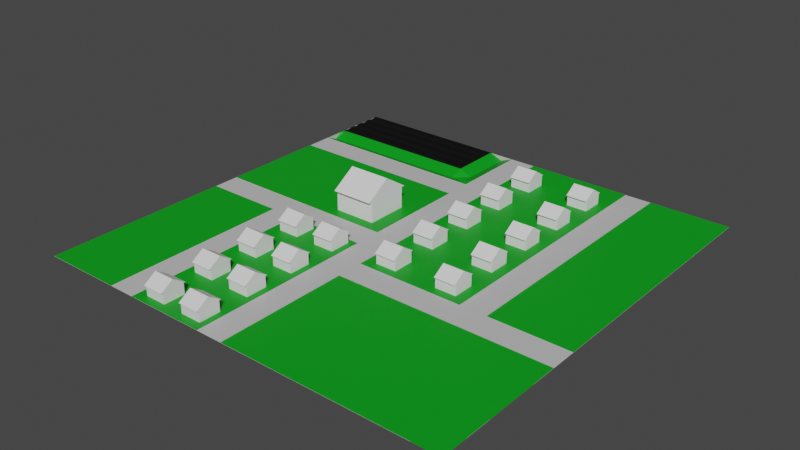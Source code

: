 # Source: RuralMap.blend  (saved by Blender 2.80.75; exported with 4.5.12 LTS)
import bpy
from mathutils import Matrix  # noqa: F401  (used for matrix-valued properties, if any)

bpy.ops.wm.read_factory_settings(use_empty=True)
scene = bpy.context.scene
scene.name = 'Scene'

# ---- collections
col_floor = bpy.data.collections.new('Floor'); scene.collection.children.link(col_floor)
col_houses = bpy.data.collections.new('Houses'); scene.collection.children.link(col_houses)

# ---- materials (node trees are filled in below, after node groups)
mat_grass = bpy.data.materials.new('Grass')
mat_grass.use_transparent_shadow = False
mat_road = bpy.data.materials.new('Road')
mat_road.use_transparent_shadow = False
mat_dirt = bpy.data.materials.new('Dirt')
mat_dirt.use_transparent_shadow = False

# ---- material node trees
mat_grass.use_nodes = True; mat_grass.node_tree.nodes.clear()
_N = mat_grass.node_tree.nodes; _L = mat_grass.node_tree.links
n0 = _N.new('ShaderNodeOutputMaterial'); n0.name = 'Material Output'; n0.location = (300, 300)
n1 = _N.new('ShaderNodeBsdfPrincipled'); n1.name = 'Principled BSDF'; n1.location = (10, 300)
n1.distribution = 'GGX'
n1.subsurface_method = 'BURLEY'
n1.inputs[0].default_value = (0.0, 0.3424, 0.009686, 1.0)
n1.inputs[3].default_value = 1.45
n1.inputs[27].default_value = (0.0, 0.0, 0.0, 1.0)
n1.inputs[28].default_value = 1.0
_L.new(n1.outputs[0], n0.inputs[0])
n0.is_active_output = True
mat_road.use_nodes = True; mat_road.node_tree.nodes.clear()
_N = mat_road.node_tree.nodes; _L = mat_road.node_tree.links
n0 = _N.new('ShaderNodeOutputMaterial'); n0.name = 'Material Output'; n0.location = (300, 300)
n1 = _N.new('ShaderNodeBsdfPrincipled'); n1.name = 'Principled BSDF'; n1.location = (10, 300)
n1.distribution = 'GGX'
n1.subsurface_method = 'BURLEY'
n1.inputs[0].default_value = (0.5596, 0.5596, 0.5596, 1.0)
n1.inputs[3].default_value = 1.45
n1.inputs[27].default_value = (0.0, 0.0, 0.0, 1.0)
n1.inputs[28].default_value = 1.0
_L.new(n1.outputs[0], n0.inputs[0])
n0.is_active_output = True
mat_dirt.use_nodes = True; mat_dirt.node_tree.nodes.clear()
_N = mat_dirt.node_tree.nodes; _L = mat_dirt.node_tree.links
n0 = _N.new('ShaderNodeOutputMaterial'); n0.name = 'Material Output'; n0.location = (300, 300)
n1 = _N.new('ShaderNodeBsdfPrincipled'); n1.name = 'Principled BSDF'; n1.location = (10, 300)
n1.distribution = 'GGX'
n1.subsurface_method = 'BURLEY'
n1.inputs[0].default_value = (0.0, 0.0, 0.0, 1.0)
n1.inputs[3].default_value = 1.45
n1.inputs[27].default_value = (0.0, 0.0, 0.0, 1.0)
n1.inputs[28].default_value = 1.0
_L.new(n1.outputs[0], n0.inputs[0])
n0.is_active_output = True

# ---- world
world_world = bpy.data.worlds.new('World'); scene.world = world_world
world_world.use_nodes = True; world_world.node_tree.nodes.clear()
_N = world_world.node_tree.nodes; _L = world_world.node_tree.links
n0 = _N.new('ShaderNodeOutputWorld'); n0.name = 'World Output'; n0.location = (300, 300)
n1 = _N.new('ShaderNodeBackground'); n1.name = 'Background'; n1.location = (10, 300)
n1.inputs[0].default_value = (0.05088, 0.05088, 0.05088, 1.0)
_L.new(n1.outputs[0], n0.inputs[0])
n0.is_active_output = True
world_world.color = (0.05088, 0.05088, 0.05088)
world_world.use_sun_shadow = False
world_world.sun_shadow_jitter_overblur = 0.0

# ---- meshes
me_plane = bpy.data.meshes.new('Plane')
me_plane.from_pydata([(-1.0, -1.0, 0.0), (1.0, -1.0, 0.0), (-1.0, 1.0, 0.0), (1.0, 1.0, 0.0), (-1.0, 0.0, 0.0), (0.0, -1.0, 0.0), (1.0, 0.0, 0.0), (0.0, 1.0, 0.0), (0.0, 0.0, 0.0), (-1.0, -0.5, 0.0), (0.5, -1.0, 0.0), (1.0, 0.5, 0.0), (-0.5, 1.0, 0.0), (-1.0, 0.5, 0.0), (-0.5, -1.0, 0.0), (1.0, -0.5, 0.0), (0.5, 1.0, 0.0), (0.0, 0.5, 0.0), (0.0, -0.5, 0.0), (-0.5, 0.0, 0.0), (0.5, 0.0, 0.0), (-0.5, -0.5, 0.0), (-0.5, 0.5, 0.0), (0.5, 0.5, 0.0), (-1.0, -0.75, 0.0), (0.75, -1.0, 0.0), (1.0, 0.75, 0.0), (-0.75, 1.0, 0.0), (-1.0, 0.25, 0.0), (-0.25, -1.0, 0.0), (1.0, -0.25, 0.0), (0.25, 1.0, 0.0), (0.0, 0.75, 0.0), (0.0, -0.25, 0.0), (-0.75, 0.0, 0.0), (-1.0, -0.25, 0.0), (0.25, -1.0, 0.0), (1.0, 0.25, 0.0), (-0.25, 1.0, 0.0), (-1.0, 0.75, 0.0), (-0.75, -1.0, 0.0), (1.0, -0.75, 0.0), (0.75, 1.0, 0.0), (0.0, 0.25, 0.0), (0.0, -0.75, 0.0), (-0.25, 0.0, 0.0), (0.5, -0.25, 0.0), (-0.5, -0.25, 0.0), (-0.5, -0.75, 0.0), (-0.75, 0.5, 0.0), (-0.25, 0.5, 0.0), (0.5, 0.75, 0.0), (0.5, 0.25, 0.0), (0.25, -0.25, 0.0), (0.75, -0.25, 0.0), (-1.0, -0.875, 0.0), (0.875, -1.0, 0.0), (1.0, 0.875, 0.0), (-0.875, 1.0, 0.0), (-1.0, 0.125, 0.0), (-0.125, -1.0, 0.0), (1.0, -0.125, 0.0), (0.125, 1.0, 0.0), (0.0, 0.875, 0.0), (0.0, -0.125, 0.0), (-0.875, 0.0, 0.0), (-1.0, -0.375, 0.0), (0.375, -1.0, 0.0), (1.0, 0.375, 0.0), (-0.375, 1.0, 0.0), (-1.0, 0.625, 0.0), (-0.625, -1.0, 0.0), (1.0, -0.625, 0.0), (0.625, 1.0, 0.0), (0.0, 0.375, 0.0), (0.0, -0.625, 0.0), (-0.375, 0.0, 0.0), (0.625, 0.0, 0.0), (0.5, -0.125, 0.0), (-0.5, -0.125, 0.0), (-0.5, -0.625, 0.0), (-0.875, 0.5, 0.0), (-0.375, 0.5, 0.0), (0.5, 0.875, 0.0), (0.5, 0.375, 0.0), (0.625, 0.5, 0.0), (-1.0, -0.625, 0.0), (0.625, -1.0, 0.0), (1.0, 0.625, 0.0), (-0.625, 1.0, 0.0), (-1.0, 0.375, 0.0), (-0.375, -1.0, 0.0), (1.0, -0.375, 0.0), (0.375, 1.0, 0.0), (0.0, 0.625, 0.0), (0.0, -0.375, 0.0), (-0.625, 0.0, 0.0), (-1.0, -0.125, 0.0), (0.125, -1.0, 0.0), (1.0, 0.125, 0.0), (-0.125, 1.0, 0.0), (-1.0, 0.875, 0.0), (-0.875, -1.0, 0.0), (1.0, -0.875, 0.0), (0.875, 1.0, 0.0), (0.0, 0.125, 0.0), (0.0, -0.875, 0.0), (-0.125, 0.0, 0.0), (0.5, -0.375, 0.0), (-0.5, -0.375, 0.0), (-0.5, -0.875, 0.0), (-0.625, -0.5, 0.0), (-0.125, -0.5, 0.0), (-0.5, 0.625, 0.0), (-0.625, 0.5, 0.0), (-0.125, 0.5, 0.0), (0.5, 0.625, 0.0), (0.5, 0.125, 0.0), (0.625, 0.25, 0.0), (-0.125, 0.25, 0.0), (-0.75, 0.625, 0.0), (-0.125, -0.75, 0.0), (-0.625, -0.75, 0.0), (-0.75, -0.125, 0.0), (-0.625, -0.25, 0.0), (0.25, -0.375, 0.0), (0.125, -0.25, 0.0), (0.375, -0.25, 0.0), (0.75, -0.375, 0.0), (0.625, -0.25, 0.0), (0.875, -0.25, 0.0), (-0.25, -0.125, 0.0), (-0.125, -0.25, 0.0), (-0.25, 0.625, 0.0), (-0.125, 0.75, 0.0), (0.625, 0.75, 0.0), (0.625, 0.625, 0.0), (0.625, 0.875, 0.0), (-0.125, 0.625, 0.0), (-0.375, 0.625, 0.0), (-0.125, -0.375, 0.0), (-0.375, -0.125, 0.0), (0.875, -0.375, 0.0), (0.625, -0.375, 0.0), (0.625, -0.125, 0.0), (0.375, -0.375, 0.0), (0.125, -0.375, 0.0), (-0.625, -0.375, 0.0), (-0.875, -0.125, 0.0), (-0.625, -0.875, 0.0), (-0.125, -0.875, 0.0), (-0.625, 0.625, 0.0), (-0.875, 0.625, 0.0), (-0.125, 0.125, 0.0), (0.625, 0.125, 0.0), (0.625, 0.375, 0.0), (-0.125, 0.375, 0.0), (-0.125, -0.625, 0.0), (-0.625, -0.625, 0.0), (-0.625, -0.125, 0.0), (-0.125, -0.125, 0.0), (-0.125, 0.875, 0.0), (-1.0, -0.875, 0.001), (-1.0, -1.0, 0.001), (0.875, -1.0, 0.001), (1.0, -1.0, 0.001), (1.0, 0.875, 0.001), (1.0, 1.0, 0.001), (-0.875, 1.0, 0.001), (-1.0, 1.0, 0.001), (-1.0, 0.125, 0.001), (-1.0, 0.0, 0.001), (1.0, -0.125, 0.001), (1.0, 0.0, 0.001), (0.125, 1.0, 0.001), (0.0, 1.0, 0.001), (0.0, 0.875, 0.001), (0.0, -0.125, 0.001), (0.0, 0.0, 0.001), (-0.875, 0.0, 0.001), (0.125, 0.0, 0.001), (-1.0, -0.375, 0.001), (-1.0, -0.5, 0.001), (0.375, -1.0, 0.001), (0.5, -1.0, 0.001), (1.0, 0.375, 0.001), (1.0, 0.5, 0.001), (-0.375, 1.0, 0.001), (-0.5, 1.0, 0.001), (1.0, -0.625, 0.001), (1.0, -0.5, 0.001), (0.0, 0.375, 0.001), (0.0, 0.5, 0.001), (0.0, -0.625, 0.001), (0.0, -0.5, 0.001), (-0.375, 0.0, 0.001), (-0.5, 0.0, 0.001), (0.5, -0.125, 0.001), (0.5, 0.0, 0.001), (0.5, -0.625, 0.001), (0.5, -0.5, 0.001), (0.125, -0.5, 0.001), (0.625, -0.5, 0.001), (-0.5, -0.625, 0.001), (-0.5, -0.5, 0.001), (-0.875, -0.5, 0.001), (-0.375, -0.5, 0.001), (-0.5, 0.875, 0.001), (-0.5, 0.375, 0.001), (-0.5, 0.5, 0.001), (-0.875, 0.5, 0.001), (-1.0, 0.5, 0.001), (-0.375, 0.5, 0.001), (0.5, 0.875, 0.001), (0.5, 1.0, 0.001), (0.5, 0.375, 0.001), (0.5, 0.5, 0.001), (0.125, 0.5, 0.001), (-1.0, -0.625, 0.001), (-1.0, -0.75, 0.001), (0.625, -1.0, 0.001), (0.75, -1.0, 0.001), (1.0, 0.625, 0.001), (1.0, 0.75, 0.001), (-0.625, 1.0, 0.001), (-0.75, 1.0, 0.001), (-1.0, 0.375, 0.001), (-1.0, 0.25, 0.001), (-0.375, -1.0, 0.001), (-0.25, -1.0, 0.001), (0.375, 1.0, 0.001), (0.25, 1.0, 0.001), (0.0, 0.625, 0.001), (0.0, 0.75, 0.001), (-0.625, 0.0, 0.001), (-0.75, 0.0, 0.001), (0.375, 0.0, 0.001), (0.25, 0.0, 0.001), (-1.0, -0.125, 0.001), (-1.0, -0.25, 0.001), (0.125, -1.0, 0.001), (0.25, -1.0, 0.001), (1.0, 0.125, 0.001), (1.0, 0.25, 0.001), (-0.125, 1.0, 0.001), (-0.25, 1.0, 0.001), (-1.0, 0.875, 0.001), (-1.0, 0.75, 0.001), (-0.875, -1.0, 0.001), (-0.75, -1.0, 0.001), (1.0, -0.875, 0.001), (1.0, -0.75, 0.001), (0.875, 1.0, 0.001), (0.75, 1.0, 0.001), (0.0, 0.125, 0.001), (0.0, 0.25, 0.001), (0.0, -0.875, 0.001), (0.0, -0.75, 0.001), (-0.125, 0.0, 0.001), (-0.25, 0.0, 0.001), (0.875, 0.0, 0.001), (0.75, 0.0, 0.001), (0.5, -0.875, 0.001), (0.5, -0.75, 0.001), (0.375, -0.5, 0.001), (0.25, -0.5, 0.001), (0.875, -0.5, 0.001), (0.75, -0.5, 0.001), (-0.5, -0.375, 0.001), (-0.5, -0.25, 0.001), (-0.5, -0.875, 0.001), (-0.5, -0.75, 0.001), (-0.625, -0.5, 0.001), (-0.75, -0.5, 0.001), (-0.125, -0.5, 0.001), (-0.25, -0.5, 0.001), (-0.5, 0.625, 0.001), (-0.5, 0.75, 0.001), (-0.5, 0.125, 0.001), (-0.5, 0.25, 0.001), (-0.625, 0.5, 0.001), (-0.75, 0.5, 0.001), (-0.125, 0.5, 0.001), (-0.25, 0.5, 0.001), (0.5, 0.625, 0.001), (0.5, 0.75, 0.001), (0.5, 0.125, 0.001), (0.5, 0.25, 0.001), (0.375, 0.5, 0.001), (0.25, 0.5, 0.001), (0.875, 0.5, 0.001), (0.75, 0.5, 0.001), (0.75, 0.375, 0.001), (0.75, 0.125, 0.001), (0.75, 0.25, 0.001), (0.875, 0.25, 0.001), (0.25, 0.375, 0.001), (0.25, 0.125, 0.001), (0.25, 0.25, 0.001), (0.125, 0.25, 0.001), (0.375, 0.25, 0.001), (0.25, 0.875, 0.001), (0.25, 0.625, 0.001), (0.25, 0.75, 0.001), (0.125, 0.75, 0.001), (0.375, 0.75, 0.001), (-0.25, 0.375, 0.001), (-0.25, 0.125, 0.001), (-0.25, 0.25, 0.001), (-0.375, 0.25, 0.001), (-0.125, 0.25, 0.001), (-0.75, 0.375, 0.001), (-0.75, 0.125, 0.001), (-0.75, 0.25, 0.001), (-0.875, 0.25, 0.001), (-0.625, 0.25, 0.001), (-0.75, 0.875, 0.001), (-0.75, 0.625, 0.001), (-0.75, 0.75, 0.001), (-0.875, 0.75, 0.001), (-0.625, 0.75, 0.001), (-0.25, -0.625, 0.001), (-0.25, -0.875, 0.001), (-0.25, -0.75, 0.001), (-0.375, -0.75, 0.001), (-0.125, -0.75, 0.001), (-0.75, -0.625, 0.001), (-0.75, -0.875, 0.001), (-0.75, -0.75, 0.001), (-0.875, -0.75, 0.001), (-0.625, -0.75, 0.001), (-0.75, -0.375, 0.001), (-0.75, -0.25, 0.001), (-0.875, -0.25, 0.001), (-0.625, -0.25, 0.001), (0.75, -0.625, 0.001), (0.75, -0.875, 0.001), (0.75, -0.75, 0.001), (0.625, -0.75, 0.001), (0.875, -0.75, 0.001), (0.25, -0.625, 0.001), (0.25, -0.875, 0.001), (0.25, -0.75, 0.001), (0.125, -0.75, 0.001), (0.375, -0.75, 0.001), (0.25, -0.125, 0.001), (0.125, -0.25, 0.001), (0.0, -0.25, 0.001), (0.375, -0.25, 0.001), (0.25, -0.25, 0.001), (0.75, -0.125, 0.001), (0.875, -0.25, 0.001), (0.75, -0.25, 0.001), (-0.25, -0.375, 0.001), (-0.25, -0.25, 0.001), (-0.375, -0.25, 0.001), (-0.125, -0.25, 0.001), (-0.25, 0.875, 0.001), (-0.25, 0.625, 0.001), (-0.25, 0.75, 0.001), (-0.375, 0.75, 0.001), (-0.125, 0.75, 0.001), (0.75, 0.875, 0.001), (0.75, 0.625, 0.001), (0.75, 0.75, 0.001), (0.875, 0.75, 0.001), (-0.125, -1.0, 0.001), (1.0, -0.25, 0.001), (-1.0, 0.625, 0.001), (-0.625, -1.0, 0.001), (0.625, 1.0, 0.001), (0.625, 0.0, 0.001), (0.5, -0.25, 0.001), (-0.5, -0.125, 0.001), (0.625, 0.5, 0.001), (-0.5, -1.0, 0.001), (1.0, -0.375, 0.001), (0.0, -0.375, 0.001), (0.0, -1.0, 0.001), (0.5, -0.375, 0.001), (0.625, 0.25, 0.001), (-0.75, -0.125, 0.001), (0.25, -0.375, 0.001), (0.75, -0.375, 0.001), (0.625, -0.25, 0.001), (-0.25, -0.125, 0.001), (0.625, 0.75, 0.001), (0.875, 0.625, 0.001), (0.625, 0.625, 0.001), (0.625, 0.875, 0.001), (-0.125, 0.625, 0.001), (-0.375, 0.625, 0.001), (-0.375, 0.875, 0.001), (-0.125, -0.375, 0.001), (-0.375, -0.375, 0.001), (-0.375, -0.125, 0.001), (0.875, -0.375, 0.001), (0.625, -0.375, 0.001), (0.625, -0.125, 0.001), (0.375, -0.375, 0.001), (0.125, -0.375, 0.001), (0.125, -0.125, 0.001), (0.375, -0.875, 0.001), (0.125, -0.875, 0.001), (0.125, -0.625, 0.001), (0.875, -0.875, 0.001), (0.625, -0.875, 0.001), (0.625, -0.625, 0.001), (-0.625, -0.375, 0.001), (-0.875, -0.375, 0.001), (-0.875, -0.125, 0.001), (-0.625, -0.875, 0.001), (-0.875, -0.875, 0.001), (-0.875, -0.625, 0.001), (-0.125, -0.875, 0.001), (-0.375, -0.875, 0.001), (-0.375, -0.625, 0.001), (-0.625, 0.625, 0.001), (-0.875, 0.625, 0.001), (-0.875, 0.875, 0.001), (-0.625, 0.125, 0.001), (-0.875, 0.125, 0.001), (-0.875, 0.375, 0.001), (-0.125, 0.125, 0.001), (-0.375, 0.125, 0.001), (-0.375, 0.375, 0.001), (0.375, 0.625, 0.001), (0.125, 0.625, 0.001), (0.125, 0.875, 0.001), (0.375, 0.125, 0.001), (0.125, 0.125, 0.001), (0.125, 0.375, 0.001), (0.875, 0.125, 0.001), (0.625, 0.125, 0.001), (0.625, 0.375, 0.001), (0.875, 0.375, 0.001), (0.375, 0.375, 0.001), (0.375, 0.875, 0.001), (-0.125, 0.375, 0.001), (-0.625, 0.375, 0.001), (-0.625, 0.875, 0.001), (-0.125, -0.625, 0.001), (-0.625, -0.625, 0.001), (-0.625, -0.125, 0.001), (0.875, -0.625, 0.001), (0.375, -0.625, 0.001), (0.375, -0.125, 0.001), (0.875, -0.125, 0.001), (-0.125, -0.125, 0.001), (-0.125, 0.875, 0.001), (0.875, 0.875, 0.001), (-0.9375, 1.0, 0.0), (-0.6875, 1.0, 0.0), (-1.0, 0.8125, 0.0), (-0.8125, 1.0, 0.0), (-0.5625, 1.0, 0.0), (-1.0, 0.9375, 0.0), (-1.0, 0.75, 0.0005), (-1.0, 1.0, 0.0005), (-1.0, 0.875, 0.0005), (-0.875, 1.0, 0.0005), (-0.75, 1.0, 0.0005), (-0.5, 1.0, 0.0005), (-0.625, 1.0, 0.0005), (-0.9375, 1.0, 0.001), (-0.4375, 1.0, 0.001), (-0.5, 0.9375, 0.001), (-0.6875, 1.0, 0.001), (-0.1875, 1.0, -0.02365), (-1.0, 0.8125, 0.001), (-0.5, 0.6875, -0.02365), (-0.75, 0.9375, 0.001), (-0.75, 0.6875, -0.02365), (-0.9375, 0.75, 0.001), (-0.6875, 0.75, 0.001), (-0.25, 0.9375, 0.001), (-0.25, 0.6875, -0.02365), (-0.4375, 0.75, 0.001), (-0.1875, 0.75, -0.02365), (-0.8125, 1.0, 0.001), (-0.3125, 1.0, 0.001), (-1.0, 0.6875, -0.02365), (-0.5, 0.8125, 0.001), (-0.5625, 1.0, 0.001), (-1.0, 0.9375, 0.001), (-0.75, 0.8125, 0.001), (-0.8125, 0.75, 0.001), (-0.5625, 0.75, 0.001), (-0.25, 0.8125, 0.001), (-0.3125, 0.75, 0.001), (-0.125, 0.6875, 0.001), (-0.1875, 0.625, 0.001), (-0.375, 0.6875, -0.02365), (-0.4375, 0.625, 0.001), (-0.3125, 0.625, 0.001), (-0.375, 0.9375, 0.001), (-0.375, 0.8125, 0.001), (-0.4375, 0.875, 0.001), (-0.3125, 0.875, 0.001), (-0.625, 0.6875, -0.02365), (-0.6875, 0.625, 0.001), (-0.5625, 0.625, 0.001), (-0.875, 0.6875, -0.02365), (-0.9375, 0.625, 0.001), (-0.8125, 0.625, 0.001), (-0.875, 0.9375, 0.001), (-0.875, 0.8125, 0.001), (-0.9375, 0.875, 0.001), (-0.8125, 0.875, 0.001), (-0.625, 0.9375, 0.001), (-0.625, 0.8125, 0.001), (-0.6875, 0.875, 0.001), (-0.5625, 0.875, 0.001), (-0.125, 0.9375, 0.001), (-0.125, 0.8125, 0.001), (-0.1875, 0.875, -0.02365), (-0.1875, 0.8125, -0.02365), (-0.1875, 0.9375, -0.02365), (-0.5625, 0.8125, 0.001), (-0.6875, 0.8125, 0.001), (-0.6875, 0.9375, 0.001), (-0.8125, 0.8125, 0.001), (-0.9375, 0.8125, 0.001), (-0.9375, 0.9375, 0.001), (-0.9375, 0.6875, -0.02365), (-0.6875, 0.6875, -0.02365), (-0.3125, 0.8125, 0.001), (-0.4375, 0.8125, 0.001), (-0.4375, 0.9375, 0.001), (-0.4375, 0.6875, -0.02365), (-0.1875, 0.6875, -0.02365), (-0.3125, 0.6875, -0.02365), (-0.3125, 0.9375, 0.001), (-0.5625, 0.6875, -0.02365), (-0.8125, 0.6875, -0.02365), (-0.8125, 0.9375, 0.001), (-0.5625, 0.9375, 0.001), (-0.5625, 1.0, 0.0005), (-0.6875, 1.0, 0.0005), (-0.8125, 1.0, 0.0005), (-1.0, 0.9375, 0.0005), (-0.9375, 1.0, 0.0005), (-1.0, 0.8125, 0.0005), (-1.0, 0.7188, 0.00075), (-0.4688, 1.0, 0.00075), (-0.9688, 1.0, 0.0), (-0.7188, 1.0, 0.0), (-1.0, 0.7812, 0.0), (-0.8438, 1.0, 0.0), (-0.5938, 1.0, 0.0), (-1.0, 0.9062, 0.0), (-1.0, 0.75, 0.00075), (-1.0, 1.0, 0.00025), (-1.0, 0.875, 0.00075), (-0.875, 1.0, 0.00075), (-0.75, 1.0, 0.00075), (-0.5, 1.0, 0.00025), (-0.625, 1.0, 0.00075), (-0.9688, 1.0, 0.001), (-0.4688, 1.0, 0.001), (-0.5, 0.9688, -0.002131), (-0.7188, 1.0, 0.001), (-1.0, 0.7812, -0.002131), (-0.75, 0.9688, -0.002131), (-0.9688, 0.75, 0.001), (-0.7188, 0.75, 0.001), (-0.25, 0.9688, 0.001), (-0.4688, 0.75, 0.001), (-0.8438, 1.0, 0.001), (-0.3438, 1.0, 0.001), (-0.5, 0.8438, -0.002131), (-0.5938, 1.0, 0.001), (-1.0, 0.9062, -0.002131), (-0.75, 0.8438, -0.002131), (-0.8438, 0.75, 0.001), (-0.5938, 0.75, 0.001), (-0.25, 0.8438, 0.001), (-0.3438, 0.75, 0.001), (-0.375, 0.9688, -0.002131), (-0.375, 0.8438, -0.002131), (-0.4688, 0.875, 0.001), (-0.3438, 0.875, 0.001), (-0.875, 0.9688, -0.002131), (-0.875, 0.8438, -0.002131), (-0.9688, 0.875, 0.001), (-0.8438, 0.875, 0.001), (-0.625, 0.9688, -0.002131), (-0.625, 0.8438, -0.002131), (-0.7188, 0.875, 0.001), (-0.5938, 0.875, 0.001), (-0.9062, 1.0, 0.0), (-0.6562, 1.0, 0.0), (-1.0, 0.8438, 0.0), (-0.7812, 1.0, 0.0), (-0.5312, 1.0, 0.0), (-1.0, 0.9688, 0.0), (-1.0, 0.75, 0.00025), (-1.0, 1.0, 0.00075), (-1.0, 0.875, 0.00025), (-0.875, 1.0, 0.00025), (-0.75, 1.0, 0.00025), (-0.5, 1.0, 0.00075), (-0.625, 1.0, 0.00025), (-0.9062, 1.0, 0.001), (-0.4062, 1.0, 0.001), (-0.5, 0.9062, -0.002131), (-0.6562, 1.0, 0.001), (-1.0, 0.8438, -0.002131), (-0.75, 0.9062, -0.002131), (-0.9062, 0.75, 0.001), (-0.6562, 0.75, 0.001), (-0.25, 0.9062, 0.001), (-0.4062, 0.75, 0.001), (-0.7812, 1.0, 0.001), (-0.2812, 1.0, 0.001), (-1.0, 0.7188, 0.001), (-0.5, 0.7812, -0.002131), (-0.5312, 1.0, 0.001), (-1.0, 0.9688, -0.002131), (-0.75, 0.7812, -0.002131), (-0.7812, 0.75, 0.001), (-0.5312, 0.75, 0.001), (-0.25, 0.7812, 0.001), (-0.2812, 0.75, 0.001), (-0.375, 0.9062, -0.002131), (-0.375, 0.7812, -0.002131), (-0.4062, 0.875, 0.001), (-0.2812, 0.875, 0.001), (-0.875, 0.9062, -0.002131), (-0.875, 0.7812, -0.002131), (-0.9062, 0.875, 0.001), (-0.7812, 0.875, 0.001), (-0.625, 0.9062, -0.002131), (-0.625, 0.7812, -0.002131), (-0.6562, 0.875, 0.001), (-0.5312, 0.875, 0.001), (-0.5625, 0.8438, -0.002131), (-0.5625, 0.7812, -0.002131), (-0.5938, 0.8125, 0.001), (-0.5312, 0.8125, 0.001), (-0.6875, 0.8438, -0.002131), (-0.6875, 0.7812, -0.002131), (-0.7188, 0.8125, 0.001), (-0.6562, 0.8125, 0.001), (-0.6875, 0.9688, -0.002131), (-0.6875, 0.9062, -0.002131), (-0.7188, 0.9375, 0.001), (-0.6562, 0.9375, 0.001), (-0.8125, 0.8438, -0.002131), (-0.8125, 0.7812, -0.002131), (-0.8438, 0.8125, 0.001), (-0.7812, 0.8125, 0.001), (-0.9375, 0.8438, -0.002131), (-0.9375, 0.7812, -0.002131), (-0.9688, 0.8125, 0.001), (-0.9062, 0.8125, 0.001), (-0.9375, 0.9688, -0.002131), (-0.9375, 0.9062, -0.002131), (-0.9688, 0.9375, 0.001), (-0.9062, 0.9375, 0.001), (-0.3125, 0.8438, -0.002131), (-0.3125, 0.7812, -0.002131), (-0.3438, 0.8125, 0.001), (-0.2812, 0.8125, 0.001), (-0.4375, 0.8438, -0.002131), (-0.4375, 0.7812, -0.002131), (-0.4688, 0.8125, 0.001), (-0.4062, 0.8125, 0.001), (-0.4375, 0.9688, -0.002131), (-0.4375, 0.9062, -0.002131), (-0.4688, 0.9375, 0.001), (-0.4062, 0.9375, 0.001), (-0.3125, 0.9688, -0.002131), (-0.3125, 0.9062, -0.002131), (-0.3438, 0.9375, 0.001), (-0.2812, 0.9375, 0.001), (-0.8125, 0.9688, -0.002131), (-0.8125, 0.9062, -0.002131), (-0.8438, 0.9375, 0.001), (-0.7812, 0.9375, 0.001), (-0.5625, 0.9688, -0.002131), (-0.5625, 0.9062, -0.002131), (-0.5938, 0.9375, 0.001), (-0.5312, 0.9375, 0.001), (-0.5625, 1.0, 0.00075), (-0.5625, 1.0, 0.00025), (-0.5312, 1.0, 0.0005), (-0.5938, 1.0, 0.0005), (-0.6875, 1.0, 0.00075), (-0.6875, 1.0, 0.00025), (-0.6562, 1.0, 0.0005), (-0.7188, 1.0, 0.0005), (-0.8125, 1.0, 0.00075), (-0.8125, 1.0, 0.00025), (-0.7812, 1.0, 0.0005), (-0.8438, 1.0, 0.0005), (-1.0, 0.9375, 0.00075), (-1.0, 0.9375, 0.00025), (-1.0, 0.9688, 0.0005), (-1.0, 0.9062, 0.0005), (-0.9375, 1.0, 0.00075), (-0.9375, 1.0, 0.00025), (-0.9062, 1.0, 0.0005), (-0.9688, 1.0, 0.0005), (-1.0, 0.8125, 0.00075), (-1.0, 0.8125, 0.00025), (-1.0, 0.8438, 0.0005), (-1.0, 0.7812, 0.0005), (-1.0, 0.7344, 0.000625), (-1.0, 0.7031, 0.000875), (-0.4531, 1.0, 0.000875), (-0.4844, 1.0, 0.000625), (-0.4922, 1.0, 0.0004375), (-0.4297, 1.0, 0.0009375), (-1.0, 0.7422, 0.0004375), (-1.0, 0.7812, 0.00025), (-1.0, 0.8438, 0.00025), (-1.0, 0.8438, 0.00075), (-0.9688, 1.0, 0.00025), (-0.9062, 1.0, 0.00025), (-0.9062, 1.0, 0.00075), (-1.0, 0.9062, 0.00025), (-1.0, 0.9688, 0.00025), (-1.0, 0.9688, 0.00075), (-0.8438, 1.0, 0.00025), (-0.7812, 1.0, 0.00025), (-0.7812, 1.0, 0.00075), (-0.7188, 1.0, 0.00025), (-0.6562, 1.0, 0.00025), (-0.6562, 1.0, 0.00075), (-0.5938, 1.0, 0.00025), (-0.5312, 1.0, 0.00025), (-0.5312, 1.0, 0.00075), (-0.5312, 0.9062, -0.002131), (-0.5938, 0.9062, -0.002131), (-0.5938, 0.9688, -0.002131), (-0.7812, 0.9062, -0.002131), (-0.8438, 0.9062, -0.002131), (-0.8438, 0.9688, -0.002131), (-0.2812, 0.9062, -0.002131), (-0.3438, 0.9062, -0.002131), (-0.3438, 0.9688, -0.002131), (-0.4062, 0.9062, -0.002131), (-0.4688, 0.9062, -0.002131), (-0.4688, 0.9688, -0.002131), (-0.4062, 0.7812, -0.002131), (-0.4688, 0.7812, -0.002131), (-0.4688, 0.8438, -0.002131), (-0.2812, 0.7812, -0.002131), (-0.3438, 0.7812, -0.002131), (-0.3438, 0.8438, -0.002131), (-0.9844, 0.7344, 0.001), (-0.9062, 0.9062, -0.002131), (-0.9688, 0.9062, -0.002131), (-0.9688, 0.9688, -0.002131), (-0.9062, 0.7812, -0.002131), (-0.9688, 0.7812, -0.002131), (-0.9688, 0.8438, -0.002131), (-0.7812, 0.7812, -0.002131), (-0.8438, 0.7812, -0.002131), (-0.8438, 0.8438, -0.002131), (-0.6562, 0.9062, -0.002131), (-0.7188, 0.9062, -0.002131), (-0.7188, 0.9688, -0.002131), (-0.6562, 0.7812, -0.002131), (-0.7188, 0.7812, -0.002131), (-0.7188, 0.8438, -0.002131), (-0.5312, 0.7812, -0.002131), (-0.5938, 0.7812, -0.002131), (-0.5938, 0.8438, -0.002131), (-0.5312, 0.8438, -0.002131), (-0.6562, 0.8438, -0.002131), (-0.6562, 0.9688, -0.002131), (-0.7812, 0.8438, -0.002131), (-0.9062, 0.8438, -0.002131), (-0.9062, 0.9688, -0.002131), (-0.2812, 0.8438, -0.002131), (-0.4062, 0.8438, -0.002131), (-0.4062, 0.9688, -0.002131), (-0.2812, 0.9688, -0.002131), (-0.7812, 0.9688, -0.002131), (-0.5312, 0.9688, -0.002131), (-0.5938, 1.0, 0.00075), (-0.7188, 1.0, 0.00075), (-0.8438, 1.0, 0.00075), (-1.0, 0.9062, 0.00075), (-0.9688, 1.0, 0.00075), (-1.0, 0.7812, 0.00075), (-1.0, 0.7266, 0.0008125), (-0.4766, 1.0, 0.0008125)], [], [(161, 63, 7, 100), (160, 64, 8, 107), (159, 79, 19, 96), (158, 80, 21, 111), (157, 75, 18, 112), (156, 74, 17, 115), (153, 105, 43, 119), (150, 106, 44, 121), (149, 110, 48, 122), (148, 123, 34, 65), (147, 109, 47, 124), (146, 125, 53, 126), (145, 108, 46, 127), (80, 48, 271, 203), (143, 128, 54, 129), (142, 92, 30, 130), (141, 131, 45, 76), (92, 142, 396, 376), (140, 95, 33, 132), (72, 15, 190, 189), (130, 30, 367, 351), (138, 94, 32, 134), (79, 47, 269, 373), (48, 110, 270, 271), (142, 128, 383, 396), (129, 54, 352, 384), (47, 109, 268, 269), (20, 117, 286, 198), (116, 136, 135, 51), (23, 85, 136, 116), (789, 711, 462, 601), (83, 137, 73, 16), (51, 135, 137, 83), (131, 141, 395, 385), (23, 116, 284, 216), (50, 115, 138, 133), (115, 17, 94, 138), (155, 118, 380, 434), (22, 82, 139, 113), (82, 50, 133, 139), (68, 11, 186, 185), (127, 46, 372, 348), (46, 78, 197, 372), (141, 79, 373, 395), (85, 155, 434, 374), (112, 18, 95, 140), (111, 147, 408, 272), (67, 10, 184, 183), (126, 53, 349, 346), (79, 141, 76, 19), (22, 114, 280, 209), (147, 124, 334, 408), (128, 142, 130, 54), (66, 9, 182, 181), (76, 45, 259, 195), (108, 143, 129, 46), (75, 44, 257, 193), (45, 107, 258, 259), (78, 144, 77, 20), (46, 129, 144, 78), (154, 77, 371, 433), (125, 145, 127, 53), (4, 65, 179, 171), (74, 43, 255, 191), (95, 146, 126, 33), (44, 106, 256, 257), (118, 154, 433, 380), (8, 64, 177, 178), (42, 73, 370, 253), (43, 105, 254, 255), (7, 63, 176, 175), (41, 72, 189, 251), (104, 42, 253, 252), (110, 14, 375, 270), (62, 7, 175, 174), (40, 71, 369, 249), (103, 41, 251, 250), (109, 21, 204, 268), (61, 6, 173, 172), (788, 709, 481, 615), (102, 40, 249, 248), (38, 69, 187, 569, 480, 614, 245), (787, 551, 247, 562), (112, 140, 393, 274), (59, 4, 171, 170), (37, 68, 185, 243), (152, 120, 317, 504, 418), (100, 38, 245, 468, 244), (140, 132, 356, 393), (786, 597, 169, 558), (111, 21, 109, 147), (36, 67, 183, 241), (70, 152, 418, 503, 368), (99, 37, 243, 242), (97, 148, 65, 4), (57, 3, 167, 166), (35, 66, 181, 239), (98, 36, 241, 240), (56, 1, 165, 164), (71, 14, 110, 149), (97, 35, 239, 238), (55, 0, 163, 162), (159, 123, 381, 443), (65, 34, 235, 179), (151, 113, 276, 501, 417), (106, 5, 378, 256), (124, 159, 443, 334), (64, 33, 347, 177), (60, 5, 106, 150), (120, 151, 417, 500, 317), (34, 96, 234, 235), (139, 133, 358, 494, 391), (105, 8, 178, 254), (63, 32, 233, 176), (113, 139, 391, 493, 276), (3, 104, 252, 167), (49, 114, 151, 120), (114, 22, 113, 151), (31, 62, 174, 231), (13, 81, 152, 70), (81, 49, 120, 152), (32, 94, 232, 233), (1, 103, 250, 165), (30, 61, 172, 367), (93, 31, 231, 230), (0, 102, 248, 163), (122, 158, 442, 330), (29, 60, 366, 229), (785, 553, 246, 572), (158, 111, 272, 442), (28, 59, 170, 227), (91, 29, 229, 228), (133, 138, 390, 491, 358), (784, 554, 168, 568), (90, 28, 227, 226), (107, 8, 105, 153), (6, 99, 242, 173), (26, 57, 166, 223), (783, 555, 225, 561), (138, 134, 361, 490, 390), (5, 98, 240, 378), (121, 157, 441, 325), (25, 56, 164, 221), (88, 26, 223, 222), (157, 112, 274, 441), (24, 55, 162, 219), (87, 25, 221, 220), (86, 24, 219, 218), (137, 135, 386, 389), (96, 19, 196, 234), (73, 137, 389, 370), (95, 18, 194, 377), (94, 17, 192, 232), (60, 150, 414, 366), (84, 23, 216, 215), (16, 93, 230, 214), (150, 121, 325, 414), (83, 16, 214, 213), (136, 85, 374, 388), (15, 92, 376, 190), (82, 22, 209, 212), (135, 136, 388, 386), (14, 91, 228, 375), (117, 154, 118, 52), (20, 77, 154, 117), (125, 146, 400, 382), (84, 155, 85, 23), (52, 118, 155, 84), (81, 13, 211, 210), (13, 90, 226, 211), (146, 95, 377, 400), (782, 557, 224, 571), (11, 88, 222, 186), (10, 87, 220, 184), (108, 145, 399, 379), (119, 156, 438, 310), (9, 86, 218, 182), (145, 125, 382, 399), (156, 115, 282, 438), (21, 80, 203, 204), (119, 43, 74, 156), (54, 130, 351, 352), (52, 84, 215, 287), (51, 83, 213, 285), (117, 52, 287, 286), (71, 149, 411, 369), (50, 82, 212, 283), (116, 51, 285, 284), (144, 129, 384, 398), (121, 44, 75, 157), (53, 127, 348, 349), (149, 122, 330, 411), (122, 48, 80, 158), (123, 159, 96, 34), (78, 20, 198, 197), (124, 47, 79, 159), (49, 81, 210, 281), (115, 50, 283, 282), (77, 144, 398, 371), (33, 126, 346, 347), (123, 148, 410, 381), (134, 161, 449, 514, 361), (114, 49, 281, 280), (128, 143, 397, 383), (148, 97, 238, 410), (19, 76, 195, 196), (161, 100, 244, 513, 449), (107, 153, 423, 258), (131, 160, 107, 45), (143, 108, 379, 397), (132, 33, 64, 160), (18, 75, 193, 194), (153, 119, 310, 423), (134, 32, 63, 161), (17, 74, 191, 192), (160, 131, 385, 448), (132, 160, 448, 356), (450, 166, 167, 252), (447, 172, 173, 260), (446, 197, 198, 236), (445, 199, 200, 264), (444, 189, 190, 266), (781, 560, 188, 617), (439, 208, 209, 280), (437, 213, 214, 230), (436, 215, 216, 288), (435, 185, 186, 290), (434, 292, 291, 374), (433, 293, 294, 380), (432, 242, 243, 295), (431, 296, 289, 217), (430, 297, 298, 299), (429, 286, 287, 300), (428, 301, 231, 174), (427, 302, 303, 304), (426, 284, 285, 305), (425, 306, 283, 212), (424, 307, 308, 309), (422, 311, 281, 210), (421, 312, 313, 314), (420, 278, 279, 315), (780, 563, 225, 613), (534, 472, 318, 620, 486), (533, 470, 277, 621, 487), (416, 321, 275, 206), (415, 322, 323, 324), (413, 326, 273, 205), (412, 327, 328, 329), (409, 331, 332, 333), (407, 335, 267, 202), (406, 336, 337, 338), (405, 250, 251, 339), (404, 340, 265, 201), (403, 341, 342, 343), (402, 262, 263, 344), (401, 345, 237, 180), (398, 350, 261, 371), (394, 353, 354, 355), (779, 566, 245, 614), (531, 476, 359, 623, 489), (389, 362, 253, 370), (388, 363, 364, 386), (387, 222, 223, 365), (363, 387, 365, 364), (291, 290, 387, 363), (290, 186, 222, 387), (374, 291, 363, 388), (386, 364, 362, 389), (530, 490, 361, 478), (529, 492, 360, 612, 477), (778, 578, 187, 604), (777, 579, 392, 626), (776, 576, 357, 627), (353, 393, 356, 354), (275, 274, 393, 353), (268, 394, 355, 269), (204, 206, 394, 268), (206, 275, 353, 394), (269, 355, 395, 373), (355, 354, 385, 395), (267, 266, 396, 383), (266, 190, 376, 396), (200, 202, 397, 379), (202, 267, 383, 397), (384, 352, 350, 398), (265, 264, 399, 382), (264, 200, 379, 399), (194, 201, 400, 377), (201, 265, 382, 400), (177, 401, 180, 178), (347, 346, 401, 177), (346, 349, 345, 401), (341, 402, 344, 342), (241, 183, 402, 341), (183, 184, 262, 402), (256, 403, 343, 257), (378, 240, 403, 256), (240, 241, 341, 403), (193, 404, 201, 194), (257, 343, 404, 193), (343, 342, 340, 404), (336, 405, 339, 337), (221, 164, 405, 336), (164, 165, 250, 405), (262, 406, 338, 263), (184, 220, 406, 262), (220, 221, 336, 406), (199, 407, 202, 200), (263, 338, 407, 199), (338, 337, 335, 407), (331, 408, 334, 332), (273, 272, 408, 331), (181, 409, 333, 239), (182, 205, 409, 181), (205, 273, 331, 409), (239, 333, 410, 238), (333, 332, 381, 410), (327, 411, 330, 328), (249, 369, 411, 327), (162, 412, 329, 219), (163, 248, 412, 162), (248, 249, 327, 412), (218, 413, 205, 182), (219, 329, 413, 218), (329, 328, 326, 413), (322, 414, 325, 323), (229, 366, 414, 322), (270, 415, 324, 271), (375, 228, 415, 270), (228, 229, 322, 415), (203, 416, 206, 204), (271, 324, 416, 203), (324, 323, 321, 416), (525, 499, 320, 610, 474), (524, 502, 319, 609, 473), (775, 582, 168, 603), (774, 583, 419, 630), (773, 573, 316, 631), (312, 420, 315, 313), (235, 234, 420, 312), (234, 196, 278, 420), (170, 421, 314, 227), (171, 179, 421, 170), (179, 235, 312, 421), (226, 422, 210, 211), (227, 314, 422, 226), (314, 313, 311, 422), (307, 423, 310, 308), (259, 258, 423, 307), (278, 424, 309, 279), (196, 195, 424, 278), (195, 259, 307, 424), (208, 425, 212, 209), (279, 309, 425, 208), (309, 308, 306, 425), (302, 426, 305, 303), (289, 288, 426, 302), (288, 216, 284, 426), (232, 427, 304, 233), (192, 217, 427, 232), (217, 289, 302, 427), (176, 428, 174, 175), (233, 304, 428, 176), (304, 303, 301, 428), (297, 429, 300, 298), (237, 236, 429, 297), (236, 198, 286, 429), (254, 430, 299, 255), (178, 180, 430, 254), (180, 237, 297, 430), (191, 431, 217, 192), (255, 299, 431, 191), (299, 298, 296, 431), (293, 432, 295, 294), (261, 260, 432, 293), (260, 173, 242, 432), (371, 261, 293, 433), (380, 294, 292, 434), (292, 435, 290, 291), (294, 295, 435, 292), (295, 243, 185, 435), (296, 436, 288, 289), (298, 300, 436, 296), (300, 287, 215, 436), (301, 437, 230, 231), (303, 305, 437, 301), (305, 285, 213, 437), (306, 438, 282, 283), (308, 310, 438, 306), (311, 439, 280, 281), (313, 315, 439, 311), (315, 279, 208, 439), (772, 586, 224, 606), (771, 587, 440, 634), (770, 570, 207, 635), (321, 441, 274, 275), (323, 325, 441, 321), (326, 442, 272, 273), (328, 330, 442, 326), (332, 334, 443, 381), (335, 444, 266, 267), (337, 339, 444, 335), (339, 251, 189, 444), (340, 445, 264, 265), (342, 344, 445, 340), (344, 263, 199, 445), (345, 446, 236, 237), (349, 348, 446, 345), (348, 372, 197, 446), (350, 447, 260, 261), (352, 351, 447, 350), (351, 367, 172, 447), (354, 356, 448, 385), (517, 513, 244, 468), (516, 514, 449, 515), (362, 450, 252, 253), (364, 365, 450, 362), (365, 223, 166, 450), (488, 516, 515, 357, 576), (359, 478, 516, 488, 622), (478, 361, 514, 516), (475, 517, 468, 245, 566), (357, 515, 517, 475, 611), (515, 449, 513, 517), (769, 636, 512, 589), (768, 637, 518, 638), (767, 616, 482, 639), (766, 640, 511, 588), (765, 641, 519, 642), (764, 633, 510, 643), (763, 644, 467, 561), (762, 645, 520, 646), (761, 632, 509, 647), (760, 648, 508, 585), (759, 649, 521, 650), (758, 619, 485, 651), (757, 652, 507, 584), (756, 653, 522, 654), (755, 629, 506, 655), (754, 656, 464, 558), (753, 657, 523, 658), (752, 628, 505, 659), (615, 751, 564, 247), (368, 503, 524, 481), (503, 418, 502, 524), (472, 525, 474, 565, 318), (317, 500, 525, 472), (500, 417, 499, 525), (750, 660, 498, 581), (749, 661, 526, 662), (748, 622, 488, 663), (747, 664, 497, 580), (746, 665, 527, 666), (745, 625, 496, 667), (744, 668, 465, 559), (743, 669, 528, 670), (742, 624, 495, 671), (470, 529, 477, 567, 277), (276, 493, 529, 470), (493, 391, 492, 529), (476, 530, 478, 359), (358, 491, 530, 476), (491, 390, 490, 530), (492, 531, 489, 577, 360), (391, 494, 531, 492), (494, 358, 476, 531), (741, 672, 480, 569), (740, 673, 532, 674), (739, 611, 475, 675), (499, 533, 487, 575, 320), (417, 501, 533, 499), (501, 276, 470, 533), (502, 534, 486, 574, 319), (418, 504, 534, 502), (504, 317, 472, 534), (738, 676, 479, 568), (737, 677, 535, 678), (736, 608, 471, 679), (735, 680, 483, 571), (734, 681, 536, 682), (733, 605, 466, 683), (732, 684, 483, 617), (731, 685, 537, 686), (730, 602, 463, 687), (729, 688, 467, 606), (728, 689, 538, 690), (727, 600, 461, 691), (726, 692, 479, 613), (725, 693, 539, 694), (724, 599, 460, 695), (723, 696, 484, 618), (722, 697, 540, 698), (721, 598, 459, 699), (720, 700, 464, 603), (719, 701, 541, 702), (718, 552, 458, 703), (717, 704, 469, 607), (716, 705, 542, 706), (715, 596, 457, 707), (596, 714, 708, 457), (70, 368, 481, 709, 543), (604, 713, 710, 465), (711, 712, 556, 462), (544, 69, 712, 711), (69, 12, 556, 712), (187, 69, 713, 604), (69, 544, 710, 713), (39, 70, 714, 596), (70, 543, 708, 714), (705, 715, 707, 542), (453, 547, 715, 705), (547, 39, 596, 715), (598, 716, 706, 459), (101, 592, 716, 598), (592, 453, 705, 716), (553, 717, 607, 246), (459, 706, 717, 553), (706, 542, 704, 717), (701, 718, 703, 541), (451, 545, 718, 701), (545, 2, 552, 718), (599, 719, 702, 460), (58, 590, 719, 599), (590, 451, 701, 719), (554, 720, 603, 168), (460, 702, 720, 554), (702, 541, 700, 720), (697, 721, 699, 540), (456, 550, 721, 697), (550, 101, 598, 721), (552, 722, 698, 458), (2, 595, 722, 552), (595, 456, 697, 722), (597, 723, 618, 169), (458, 698, 723, 597), (698, 540, 696, 723), (693, 724, 695, 539), (454, 548, 724, 693), (548, 58, 599, 724), (600, 725, 694, 461), (27, 593, 725, 600), (593, 454, 693, 725), (555, 726, 613, 225), (461, 694, 726, 555), (694, 539, 692, 726), (689, 727, 691, 538), (452, 546, 727, 689), (546, 27, 600, 727), (602, 728, 690, 463), (89, 591, 728, 602), (591, 452, 689, 728), (557, 729, 606, 224), (463, 690, 729, 557), (690, 538, 688, 729), (685, 730, 687, 537), (455, 549, 730, 685), (549, 89, 602, 730), (556, 731, 686, 462), (12, 594, 731, 556), (594, 455, 685, 731), (601, 732, 617, 188), (462, 686, 732, 601), (686, 537, 684, 732), (681, 733, 683, 536), (512, 635, 733, 681), (635, 207, 605, 733), (632, 734, 682, 509), (440, 589, 734, 632), (589, 512, 681, 734), (586, 735, 571, 224), (509, 682, 735, 586), (682, 536, 680, 735), (677, 736, 679, 535), (508, 631, 736, 677), (631, 316, 608, 736), (628, 737, 678, 505), (419, 585, 737, 628), (585, 508, 677, 737), (582, 738, 568, 168), (505, 678, 738, 582), (678, 535, 676, 738), (673, 739, 675, 532), (498, 627, 739, 673), (627, 357, 611, 739), (624, 740, 674, 495), (392, 581, 740, 624), (581, 498, 673, 740), (578, 741, 569, 187), (495, 674, 741, 578), (674, 532, 672, 741), (669, 742, 671, 528), (497, 626, 742, 669), (626, 392, 624, 742), (605, 743, 670, 466), (207, 580, 743, 605), (580, 497, 669, 743), (560, 744, 559, 188), (466, 670, 744, 560), (670, 528, 668, 744), (665, 745, 667, 527), (477, 612, 745, 665), (612, 360, 625, 745), (616, 746, 666, 482), (277, 567, 746, 616), (567, 477, 665, 746), (570, 747, 580, 207), (482, 666, 747, 570), (666, 527, 664, 747), (661, 748, 663, 526), (489, 623, 748, 661), (623, 359, 622, 748), (625, 749, 662, 496), (360, 577, 749, 625), (577, 489, 661, 749), (579, 750, 581, 392), (496, 662, 750, 579), (662, 526, 660, 750), (481, 524, 751, 615), (524, 473, 564, 751), (657, 752, 659, 523), (507, 630, 752, 657), (630, 419, 628, 752), (572, 753, 658, 484), (246, 584, 753, 572), (584, 507, 657, 753), (618, 754, 558, 169), (484, 658, 754, 618), (658, 523, 656, 754), (653, 755, 655, 522), (473, 609, 755, 653), (609, 319, 629, 755), (562, 756, 654, 469), (247, 564, 756, 562), (564, 473, 653, 756), (607, 757, 584, 246), (469, 654, 757, 607), (654, 522, 652, 757), (649, 758, 651, 521), (486, 620, 758, 649), (620, 318, 619, 758), (629, 759, 650, 506), (319, 574, 759, 629), (574, 486, 649, 759), (583, 760, 585, 419), (506, 650, 760, 583), (650, 521, 648, 760), (645, 761, 647, 520), (511, 634, 761, 645), (634, 440, 632, 761), (608, 762, 646, 471), (316, 588, 762, 608), (588, 511, 645, 762), (563, 763, 561, 225), (471, 646, 763, 563), (646, 520, 644, 763), (641, 764, 643, 519), (474, 610, 764, 641), (610, 320, 633, 764), (619, 765, 642, 485), (318, 565, 765, 619), (565, 474, 641, 765), (573, 766, 588, 316), (485, 642, 766, 573), (642, 519, 640, 766), (637, 767, 639, 518), (487, 621, 767, 637), (621, 277, 616, 767), (633, 768, 638, 510), (320, 575, 768, 633), (575, 487, 637, 768), (587, 769, 589, 440), (510, 638, 769, 587), (638, 518, 636, 769), (636, 770, 635, 512), (518, 639, 770, 636), (639, 482, 570, 770), (640, 771, 634, 511), (519, 643, 771, 640), (643, 510, 587, 771), (644, 772, 606, 467), (520, 647, 772, 644), (647, 509, 586, 772), (648, 773, 631, 508), (521, 651, 773, 648), (651, 485, 573, 773), (652, 774, 630, 507), (522, 655, 774, 652), (655, 506, 583, 774), (656, 775, 603, 464), (523, 659, 775, 656), (659, 505, 582, 775), (660, 776, 627, 498), (526, 663, 776, 660), (663, 488, 576, 776), (664, 777, 626, 497), (527, 667, 777, 664), (667, 496, 579, 777), (668, 778, 604, 465), (528, 671, 778, 668), (671, 495, 578, 778), (672, 779, 614, 480), (532, 675, 779, 672), (675, 475, 566, 779), (676, 780, 613, 479), (535, 679, 780, 676), (679, 471, 563, 780), (680, 781, 617, 483), (536, 683, 781, 680), (683, 466, 560, 781), (684, 782, 571, 483), (537, 687, 782, 684), (687, 463, 557, 782), (688, 783, 561, 467), (538, 691, 783, 688), (691, 461, 555, 783), (692, 784, 568, 479), (539, 695, 784, 692), (695, 460, 554, 784), (696, 785, 572, 484), (540, 699, 785, 696), (699, 459, 553, 785), (700, 786, 558, 464), (541, 703, 786, 700), (703, 458, 597, 786), (704, 787, 562, 469), (542, 707, 787, 704), (707, 457, 551, 787), (551, 788, 615, 247), (457, 708, 788, 551), (708, 543, 709, 788), (559, 789, 601, 188), (465, 710, 789, 559), (710, 544, 711, 789)])
me_plane.polygons.foreach_set('material_index', [1, 1, 1, 1, 1, 1, 1, 1, 1, 1, 1, 1, 1, 1, 1, 1, 1, 1, 1, 0, 1, 1, 1, 1, 1, 1, 1, 1, 1, 1, 1, 1, 1, 1, 1, 1, 1, 1, 1, 1, 1, 1, 1, 1, 1, 1, 1, 1, 1, 1, 1, 1, 1, 1, 1, 1, 1, 1, 1, 1, 1, 1, 1, 1, 1, 1, 1, 1, 1, 1, 1, 0, 0, 1, 1, 1, 1, 1, 1, 1, 1, 1, 1, 1, 1, 1, 1, 1, 1, 1, 1, 1, 1, 1, 1, 1, 1, 1, 0, 1, 1, 1, 1, 1, 1, 1, 1, 1, 1, 1, 1, 1, 1, 1, 1, 1, 1, 1, 1, 1, 1, 1, 0, 1, 1, 1, 1, 1, 1, 1, 1, 1, 1, 1, 1, 1, 1, 1, 1, 1, 1, 1, 1, 1, 1, 1, 1, 1, 1, 1, 1, 1, 1, 1, 1, 1, 1, 1, 1, 1, 1, 1, 1, 1, 1, 1, 1, 1, 1, 1, 1, 1, 1, 1, 1, 1, 1, 1, 1, 1, 1, 1, 1, 1, 1, 1, 1, 1, 1, 1, 1, 1, 1, 1, 1, 1, 1, 1, 1, 1, 1, 1, 1, 1, 1, 1, 1, 1, 1, 1, 1, 1, 1, 1, 1, 1, 1, 0, 0, 0, 0, 0, 2, 0, 0, 0, 0, 0, 0, 0, 0, 0, 0, 0, 0, 0, 0, 0, 0, 0, 0, 2, 0, 0, 0, 0, 0, 0, 0, 0, 0, 0, 0, 0, 0, 0, 0, 0, 2, 0, 0, 0, 0, 0, 0, 0, 0, 0, 0, 0, 2, 2, 2, 0, 0, 0, 0, 0, 0, 0, 0, 0, 0, 0, 0, 0, 0, 0, 0, 0, 0, 0, 0, 0, 0, 0, 0, 0, 0, 0, 0, 0, 0, 0, 0, 0, 0, 0, 0, 0, 0, 0, 0, 0, 0, 0, 0, 0, 0, 0, 0, 0, 0, 0, 0, 0, 0, 0, 0, 0, 0, 0, 0, 0, 0, 2, 2, 2, 0, 0, 0, 0, 0, 0, 0, 0, 0, 0, 0, 0, 0, 0, 0, 0, 0, 0, 0, 0, 0, 0, 0, 0, 0, 0, 0, 0, 0, 0, 0, 0, 0, 0, 0, 0, 0, 0, 0, 0, 0, 0, 0, 0, 0, 0, 0, 0, 0, 0, 0, 0, 0, 0, 2, 2, 2, 0, 0, 0, 0, 0, 0, 0, 0, 0, 0, 0, 0, 0, 0, 0, 0, 0, 0, 0, 0, 0, 0, 0, 0, 0, 0, 0, 0, 0, 2, 2, 2, 2, 2, 2, 2, 2, 2, 2, 2, 2, 2, 2, 2, 2, 2, 2, 0, 0, 0, 0, 0, 0, 2, 2, 2, 2, 2, 2, 2, 2, 2, 0, 0, 0, 0, 0, 0, 0, 0, 0, 2, 2, 2, 0, 0, 0, 0, 0, 0, 2, 2, 2, 2, 2, 2, 1, 1, 1, 1, 1, 1, 1, 1, 1, 1, 1, 1, 1, 1, 1, 1, 1, 1, 1, 1, 1, 1, 1, 1, 1, 1, 1, 1, 1, 1, 1, 1, 1, 1, 1, 1, 1, 1, 1, 1, 1, 1, 1, 1, 1, 1, 1, 1, 1, 1, 1, 1, 1, 1, 1, 1, 1, 1, 1, 1, 1, 1, 1, 1, 1, 1, 1, 1, 1, 1, 1, 1, 1, 1, 1, 1, 1, 1, 1, 1, 1, 1, 2, 2, 2, 2, 2, 2, 2, 2, 2, 2, 2, 2, 2, 2, 2, 2, 2, 2, 2, 2, 2, 2, 2, 2, 2, 2, 2, 2, 2, 2, 2, 2, 2, 2, 2, 2, 2, 2, 2, 2, 2, 2, 2, 2, 2, 2, 2, 2, 2, 2, 2, 2, 2, 2, 0, 0, 2, 2, 2, 2, 2, 2, 2, 2, 2, 2, 2, 2, 2, 2, 2, 2, 2, 2, 2, 2, 2, 2, 2, 2, 2, 2, 2, 2, 2, 2, 2, 2, 2, 2, 2, 2, 2, 2, 2, 2, 2, 2, 2, 2, 2, 2, 2, 2, 2, 2, 2, 2, 2, 2, 2, 2, 2, 2, 2, 2, 2, 2, 2, 2, 2, 2, 2, 2, 2, 2, 2, 2, 2, 2, 2, 2, 2, 2, 2, 2, 2, 2, 2, 2, 2, 2, 2, 2, 2, 2, 1, 1, 1, 1, 1, 1, 1, 1, 1, 1, 1, 1, 1, 1, 1, 1, 1, 1, 1, 1, 1, 1, 1, 1])
_uv = me_plane.uv_layers.new(name='UVMap')
_uv.uv.foreach_set('vector', [0.4375, 0.9375, 0.5, 0.9375, 0.5, 1.0, 0.4375, 1.0, 0.4375, 0.4375, 0.5, 0.4375, 0.5, 0.5, 0.4375, 0.5, 0.1875, 0.4375, 0.25, 0.4375, 0.25, 0.5, 0.1875, 0.5, 0.1875, 0.1875, 0.25, 0.1875, 0.25, 0.25, 0.1875, 0.25, 0.4375, 0.1875, 0.5, 0.1875, 0.5, 0.25, 0.4375, 0.25, 0.4375, 0.6875, 0.5, 0.6875, 0.5, 0.75, 0.4375, 0.75, 0.4375, 0.5625, 0.5, 0.5625, 0.5, 0.625, 0.4375, 0.625, 0.4375, 0.0625, 0.5, 0.0625, 0.5, 0.125, 0.4375, 0.125, 0.1875, 0.0625, 0.25, 0.0625, 0.25, 0.125, 0.1875, 0.125, 0.0625, 0.4375, 0.125, 0.4375, 0.125, 0.5, 0.0625, 0.5, 0.1875, 0.3125, 0.25, 0.3125, 0.25, 0.375, 0.1875, 0.375, 0.5625, 0.3125, 0.625, 0.3125, 0.625, 0.375, 0.5625, 0.375, 0.6875, 0.3125, 0.75, 0.3125, 0.75, 0.375, 0.6875, 0.375, 0.25, 0.1875, 0.25, 0.125, 0.25, 0.125, 0.25, 0.1875, 0.8125, 0.3125, 0.875, 0.3125, 0.875, 0.375, 0.8125, 0.375, 0.9375, 0.3125, 1.0, 0.3125, 1.0, 0.375, 0.9375, 0.375, 0.3125, 0.4375, 0.375, 0.4375, 0.375, 0.5, 0.3125, 0.5, 1.0, 0.3125, 0.9375, 0.3125, 0.9375, 0.3125, 1.0, 0.3125, 0.4375, 0.3125, 0.5, 0.3125, 0.5, 0.375, 0.4375, 0.375, 0.0, 0.0, 0.0, 0.0, 0.0, 0.0, 0.0, 0.0, 0.9375, 0.375, 1.0, 0.375, 1.0, 0.375, 0.9375, 0.375, 0.4375, 0.8125, 0.5, 0.8125, 0.5, 0.875, 0.4375, 0.875, 0.25, 0.4375, 0.25, 0.375, 0.25, 0.375, 0.25, 0.4375, 0.25, 0.125, 0.25, 0.0625, 0.25, 0.0625, 0.25, 0.125, 0.9375, 0.3125, 0.875, 0.3125, 0.875, 0.3125, 0.9375, 0.3125, 0.8125, 0.375, 0.875, 0.375, 0.875, 0.375, 0.8125, 0.375, 0.25, 0.375, 0.25, 0.3125, 0.25, 0.3125, 0.25, 0.375, 0.75, 0.5, 0.75, 0.5625, 0.75, 0.5625, 0.75, 0.5, 0.75, 0.8125, 0.8125, 0.8125, 0.8125, 0.875, 0.75, 0.875, 0.75, 0.75, 0.8125, 0.75, 0.8125, 0.8125, 0.75, 0.8125, 0.0, 0.0, 0.0, 0.0, 0.0, 0.0, 0.0, 0.0, 0.75, 0.9375, 0.8125, 0.9375, 0.8125, 1.0, 0.75, 1.0, 0.75, 0.875, 0.8125, 0.875, 0.8125, 0.9375, 0.75, 0.9375, 0.375, 0.4375, 0.3125, 0.4375, 0.3125, 0.4375, 0.375, 0.4375, 0.75, 0.75, 0.75, 0.8125, 0.75, 0.8125, 0.75, 0.75, 0.375, 0.75, 0.4375, 0.75, 0.4375, 0.8125, 0.375, 0.8125, 0.4375, 0.75, 0.5, 0.75, 0.5, 0.8125, 0.4375, 0.8125, 0.8125, 0.6875, 0.8125, 0.625, 0.8125, 0.625, 0.8125, 0.6875, 0.25, 0.75, 0.3125, 0.75, 0.3125, 0.8125, 0.25, 0.8125, 0.3125, 0.75, 0.375, 0.75, 0.375, 0.8125, 0.3125, 0.8125, 0.0, 0.0, 0.0, 0.0, 0.0, 0.0, 0.0, 0.0, 0.6875, 0.375, 0.75, 0.375, 0.75, 0.375, 0.6875, 0.375, 0.75, 0.375, 0.75, 0.4375, 0.75, 0.4375, 0.75, 0.375, 0.3125, 0.4375, 0.25, 0.4375, 0.25, 0.4375, 0.3125, 0.4375, 0.8125, 0.75, 0.8125, 0.6875, 0.8125, 0.6875, 0.8125, 0.75, 0.4375, 0.25, 0.5, 0.25, 0.5, 0.3125, 0.4375, 0.3125, 0.1875, 0.25, 0.1875, 0.3125, 0.1875, 0.3125, 0.1875, 0.25, 0.0, 0.0, 0.0, 0.0, 0.0, 0.0, 0.0, 0.0, 0.5625, 0.375, 0.625, 0.375, 0.625, 0.375, 0.5625, 0.375, 0.25, 0.4375, 0.3125, 0.4375, 0.3125, 0.5, 0.25, 0.5, 0.25, 0.75, 0.1875, 0.75, 0.1875, 0.75, 0.25, 0.75, 0.1875, 0.3125, 0.1875, 0.375, 0.1875, 0.375, 0.1875, 0.3125, 0.875, 0.3125, 0.9375, 0.3125, 0.9375, 0.375, 0.875, 0.375, 0.0, 0.0, 0.0, 0.0, 0.0, 0.0, 0.0, 0.0, 0.3125, 0.5, 0.375, 0.5, 0.375, 0.5, 0.3125, 0.5, 0.75, 0.3125, 0.8125, 0.3125, 0.8125, 0.375, 0.75, 0.375, 0.5, 0.1875, 0.5, 0.125, 0.5, 0.125, 0.5, 0.1875, 0.375, 0.5, 0.4375, 0.5, 0.4375, 0.5, 0.375, 0.5, 0.75, 0.4375, 0.8125, 0.4375, 0.8125, 0.5, 0.75, 0.5, 0.75, 0.375, 0.8125, 0.375, 0.8125, 0.4375, 0.75, 0.4375, 0.8125, 0.5625, 0.8125, 0.5, 0.8125, 0.5, 0.8125, 0.5625, 0.625, 0.3125, 0.6875, 0.3125, 0.6875, 0.375, 0.625, 0.375, 0.0, 0.5, 0.0625, 0.5, 0.0625, 0.5, 0.0, 0.5, 0.5, 0.6875, 0.5, 0.625, 0.5, 0.625, 0.5, 0.6875, 0.5, 0.3125, 0.5625, 0.3125, 0.5625, 0.375, 0.5, 0.375, 0.5, 0.125, 0.5, 0.0625, 0.5, 0.0625, 0.5, 0.125, 0.8125, 0.625, 0.8125, 0.5625, 0.8125, 0.5625, 0.8125, 0.625, 0.5, 0.5, 0.5, 0.4375, 0.5, 0.4375, 0.5, 0.5, 0.0, 0.0, 0.0, 0.0, 0.0, 0.0, 0.0, 0.0, 0.5, 0.625, 0.5, 0.5625, 0.5, 0.5625, 0.5, 0.625, 0.5, 1.0, 0.5, 0.9375, 0.5, 0.9375, 0.5, 1.0, 0.0, 0.0, 0.0, 0.0, 0.0, 0.0, 0.0, 0.0, 0.0, 0.0, 0.0, 0.0, 0.0, 0.0, 0.0, 0.0, 0.25, 0.0625, 0.25, 0.0, 0.25, 0.0, 0.25, 0.0625, 0.0, 0.0, 0.0, 0.0, 0.0, 0.0, 0.0, 0.0, 0.0, 0.0, 0.0, 0.0, 0.0, 0.0, 0.0, 0.0, 0.0, 0.0, 0.0, 0.0, 0.0, 0.0, 0.0, 0.0, 0.25, 0.3125, 0.25, 0.25, 0.25, 0.25, 0.25, 0.3125, 0.0, 0.0, 0.0, 0.0, 0.0, 0.0, 0.0, 0.0, 0.0, 0.0, 0.0, 0.0, 0.0, 0.0, 0.0, 0.0, 0.0, 0.0, 0.0, 0.0, 0.0, 0.0, 0.0, 0.0, 0.0, 0.0, 0.0, 0.0, 0.0, 0.0, 0.0, 0.0, 0.0, 0.0, 0.0, 0.0, 0.0, 0.0, 0.0, 0.0, 0.0, 0.0, 0.0, 0.0, 0.0, 0.0, 0.4375, 0.25, 0.4375, 0.3125, 0.4375, 0.3125, 0.4375, 0.25, 0.0, 0.0, 0.0, 0.0, 0.0, 0.0, 0.0, 0.0, 0.0, 0.0, 0.0, 0.0, 0.0, 0.0, 0.0, 0.0, 0.0625, 0.8125, 0.125, 0.8125, 0.125, 0.8125, 0.09375, 0.8125, 0.0625, 0.8125, 0.0, 0.0, 0.0, 0.0, 0.0, 0.0, 0.0, 0.0, 0.0, 0.0, 0.4375, 0.3125, 0.4375, 0.375, 0.4375, 0.375, 0.4375, 0.3125, 0.0, 0.0, 0.0, 0.0, 0.0, 0.0, 0.0, 0.0, 0.1875, 0.25, 0.25, 0.25, 0.25, 0.3125, 0.1875, 0.3125, 0.0, 0.0, 0.0, 0.0, 0.0, 0.0, 0.0, 0.0, 0.0, 0.8125, 0.0625, 0.8125, 0.0625, 0.8125, 0.03125, 0.8125, 0.0, 0.8125, 0.0, 0.0, 0.0, 0.0, 0.0, 0.0, 0.0, 0.0, 0.0, 0.4375, 0.0625, 0.4375, 0.0625, 0.5, 0.0, 0.5, 0.0, 0.0, 0.0, 0.0, 0.0, 0.0, 0.0, 0.0, 0.0, 0.0, 0.0, 0.0, 0.0, 0.0, 0.0, 0.0, 0.0, 0.0, 0.0, 0.0, 0.0, 0.0, 0.0, 0.0, 0.0, 0.0, 0.0, 0.0, 0.0, 0.0, 0.0, 0.0, 0.1875, 0.0, 0.25, 0.0, 0.25, 0.0625, 0.1875, 0.0625, 0.0, 0.0, 0.0, 0.0, 0.0, 0.0, 0.0, 0.0, 0.0, 0.0, 0.0, 0.0, 0.0, 0.0, 0.0, 0.0, 0.1875, 0.4375, 0.125, 0.4375, 0.125, 0.4375, 0.1875, 0.4375, 0.0625, 0.5, 0.125, 0.5, 0.125, 0.5, 0.0625, 0.5, 0.1875, 0.8125, 0.25, 0.8125, 0.25, 0.8125, 0.2188, 0.8125, 0.1875, 0.8125, 0.5, 0.0625, 0.5, 0.0, 0.5, 0.0, 0.5, 0.0625, 0.1875, 0.375, 0.1875, 0.4375, 0.1875, 0.4375, 0.1875, 0.375, 0.5, 0.4375, 0.5, 0.375, 0.5, 0.375, 0.5, 0.4375, 0.4375, 0.0, 0.5, 0.0, 0.5, 0.0625, 0.4375, 0.0625, 0.125, 0.8125, 0.1875, 0.8125, 0.1875, 0.8125, 0.1562, 0.8125, 0.125, 0.8125, 0.125, 0.5, 0.1875, 0.5, 0.1875, 0.5, 0.125, 0.5, 0.3125, 0.8125, 0.375, 0.8125, 0.375, 0.8125, 0.3438, 0.8125, 0.3125, 0.8125, 0.5, 0.5625, 0.5, 0.5, 0.5, 0.5, 0.5, 0.5625, 0.5, 0.9375, 0.5, 0.875, 0.5, 0.875, 0.5, 0.9375, 0.25, 0.8125, 0.3125, 0.8125, 0.3125, 0.8125, 0.2812, 0.8125, 0.25, 0.8125, 0.0, 0.0, 0.0, 0.0, 0.0, 0.0, 0.0, 0.0, 0.125, 0.75, 0.1875, 0.75, 0.1875, 0.8125, 0.125, 0.8125, 0.1875, 0.75, 0.25, 0.75, 0.25, 0.8125, 0.1875, 0.8125, 0.0, 0.0, 0.0, 0.0, 0.0, 0.0, 0.0, 0.0, 0.0, 0.75, 0.0625, 0.75, 0.0625, 0.8125, 0.0, 0.8125, 0.0625, 0.75, 0.125, 0.75, 0.125, 0.8125, 0.0625, 0.8125, 0.5, 0.875, 0.5, 0.8125, 0.5, 0.8125, 0.5, 0.875, 0.0, 0.0, 0.0, 0.0, 0.0, 0.0, 0.0, 0.0, 0.0, 0.0, 0.0, 0.0, 0.0, 0.0, 0.0, 0.0, 0.0, 0.0, 0.0, 0.0, 0.0, 0.0, 0.0, 0.0, 0.0, 0.0, 0.0, 0.0, 0.0, 0.0, 0.0, 0.0, 0.1875, 0.125, 0.1875, 0.1875, 0.1875, 0.1875, 0.1875, 0.125, 0.0, 0.0, 0.0, 0.0, 0.0, 0.0, 0.0, 0.0, 0.0, 0.0, 0.0, 0.0, 0.0, 0.0, 0.0, 0.0, 0.1875, 0.1875, 0.1875, 0.25, 0.1875, 0.25, 0.1875, 0.1875, 0.0, 0.0, 0.0, 0.0, 0.0, 0.0, 0.0, 0.0, 0.0, 0.0, 0.0, 0.0, 0.0, 0.0, 0.0, 0.0, 0.375, 0.8125, 0.4375, 0.8125, 0.4375, 0.8125, 0.4062, 0.8125, 0.375, 0.8125, 0.0, 0.0, 0.0, 0.0, 0.0, 0.0, 0.0, 0.0, 0.0, 0.0, 0.0, 0.0, 0.0, 0.0, 0.0, 0.0, 0.4375, 0.5, 0.5, 0.5, 0.5, 0.5625, 0.4375, 0.5625, 0.0, 0.0, 0.0, 0.0, 0.0, 0.0, 0.0, 0.0, 0.0, 0.0, 0.0, 0.0, 0.0, 0.0, 0.0, 0.0, 0.0, 0.0, 0.0, 0.0, 0.0, 0.0, 0.0, 0.0, 0.4375, 0.8125, 0.4375, 0.875, 0.4375, 0.875, 0.4375, 0.8438, 0.4375, 0.8125, 0.0, 0.0, 0.0, 0.0, 0.0, 0.0, 0.0, 0.0, 0.4375, 0.125, 0.4375, 0.1875, 0.4375, 0.1875, 0.4375, 0.125, 0.0, 0.0, 0.0, 0.0, 0.0, 0.0, 0.0, 0.0, 0.0, 0.0, 0.0, 0.0, 0.0, 0.0, 0.0, 0.0, 0.4375, 0.1875, 0.4375, 0.25, 0.4375, 0.25, 0.4375, 0.1875, 0.0, 0.0, 0.0, 0.0, 0.0, 0.0, 0.0, 0.0, 0.0, 0.0, 0.0, 0.0, 0.0, 0.0, 0.0, 0.0, 0.0, 0.0, 0.0, 0.0, 0.0, 0.0, 0.0, 0.0, 0.8125, 0.9375, 0.8125, 0.875, 0.8125, 0.875, 0.8125, 0.9375, 0.1875, 0.5, 0.25, 0.5, 0.25, 0.5, 0.1875, 0.5, 0.8125, 1.0, 0.8125, 0.9375, 0.8125, 0.9375, 0.8125, 1.0, 0.5, 0.3125, 0.5, 0.25, 0.5, 0.25, 0.5, 0.3125, 0.5, 0.8125, 0.5, 0.75, 0.5, 0.75, 0.5, 0.8125, 0.4375, 0.0, 0.4375, 0.0625, 0.4375, 0.0625, 0.4375, 0.0, 0.75, 0.6875, 0.75, 0.75, 0.75, 0.75, 0.75, 0.6875, 0.0, 0.0, 0.0, 0.0, 0.0, 0.0, 0.0, 0.0, 0.4375, 0.0625, 0.4375, 0.125, 0.4375, 0.125, 0.4375, 0.0625, 0.75, 0.9375, 0.75, 1.0, 0.75, 1.0, 0.75, 0.9375, 0.8125, 0.8125, 0.8125, 0.75, 0.8125, 0.75, 0.8125, 0.8125, 0.0, 0.0, 0.0, 0.0, 0.0, 0.0, 0.0, 0.0, 0.3125, 0.75, 0.25, 0.75, 0.25, 0.75, 0.3125, 0.75, 0.8125, 0.875, 0.8125, 0.8125, 0.8125, 0.8125, 0.8125, 0.875, 0.0, 0.0, 0.0, 0.0, 0.0, 0.0, 0.0, 0.0, 0.75, 0.5625, 0.8125, 0.5625, 0.8125, 0.625, 0.75, 0.625, 0.75, 0.5, 0.8125, 0.5, 0.8125, 0.5625, 0.75, 0.5625, 0.625, 0.3125, 0.5625, 0.3125, 0.5625, 0.3125, 0.625, 0.3125, 0.75, 0.6875, 0.8125, 0.6875, 0.8125, 0.75, 0.75, 0.75, 0.75, 0.625, 0.8125, 0.625, 0.8125, 0.6875, 0.75, 0.6875, 0.0625, 0.75, 0.0, 0.75, 0.0, 0.75, 0.0625, 0.75, 0.0, 0.0, 0.0, 0.0, 0.0, 0.0, 0.0, 0.0, 0.5625, 0.3125, 0.5, 0.3125, 0.5, 0.3125, 0.5625, 0.3125, 0.0, 0.0, 0.0, 0.0, 0.0, 0.0, 0.0, 0.0, 0.0, 0.0, 0.0, 0.0, 0.0, 0.0, 0.0, 0.0, 0.0, 0.0, 0.0, 0.0, 0.0, 0.0, 0.0, 0.0, 0.75, 0.3125, 0.6875, 0.3125, 0.6875, 0.3125, 0.75, 0.3125, 0.4375, 0.625, 0.4375, 0.6875, 0.4375, 0.6875, 0.4375, 0.625, 0.0, 0.0, 0.0, 0.0, 0.0, 0.0, 0.0, 0.0, 0.6875, 0.3125, 0.625, 0.3125, 0.625, 0.3125, 0.6875, 0.3125, 0.4375, 0.6875, 0.4375, 0.75, 0.4375, 0.75, 0.4375, 0.6875, 0.25, 0.25, 0.25, 0.1875, 0.25, 0.1875, 0.25, 0.25, 0.4375, 0.625, 0.5, 0.625, 0.5, 0.6875, 0.4375, 0.6875, 0.875, 0.375, 0.9375, 0.375, 0.9375, 0.375, 0.875, 0.375, 0.75, 0.625, 0.75, 0.6875, 0.75, 0.6875, 0.75, 0.625, 0.75, 0.875, 0.75, 0.9375, 0.75, 0.9375, 0.75, 0.875, 0.75, 0.5625, 0.75, 0.625, 0.75, 0.625, 0.75, 0.5625, 0.1875, 0.0, 0.1875, 0.0625, 0.1875, 0.0625, 0.1875, 0.0, 0.375, 0.75, 0.3125, 0.75, 0.3125, 0.75, 0.375, 0.75, 0.75, 0.8125, 0.75, 0.875, 0.75, 0.875, 0.75, 0.8125, 0.8125, 0.4375, 0.8125, 0.375, 0.8125, 0.375, 0.8125, 0.4375, 0.4375, 0.125, 0.5, 0.125, 0.5, 0.1875, 0.4375, 0.1875, 0.625, 0.375, 0.6875, 0.375, 0.6875, 0.375, 0.625, 0.375, 0.1875, 0.0625, 0.1875, 0.125, 0.1875, 0.125, 0.1875, 0.0625, 0.1875, 0.125, 0.25, 0.125, 0.25, 0.1875, 0.1875, 0.1875, 0.125, 0.4375, 0.1875, 0.4375, 0.1875, 0.5, 0.125, 0.5, 0.75, 0.4375, 0.75, 0.5, 0.75, 0.5, 0.75, 0.4375, 0.1875, 0.375, 0.25, 0.375, 0.25, 0.4375, 0.1875, 0.4375, 0.125, 0.75, 0.0625, 0.75, 0.0625, 0.75, 0.125, 0.75, 0.4375, 0.75, 0.375, 0.75, 0.375, 0.75, 0.4375, 0.75, 0.8125, 0.5, 0.8125, 0.4375, 0.8125, 0.4375, 0.8125, 0.5, 0.5, 0.375, 0.5625, 0.375, 0.5625, 0.375, 0.5, 0.375, 0.125, 0.4375, 0.0625, 0.4375, 0.0625, 0.4375, 0.125, 0.4375, 0.4375, 0.875, 0.4375, 0.9375, 0.4375, 0.9375, 0.4375, 0.9062, 0.4375, 0.875, 0.1875, 0.75, 0.125, 0.75, 0.125, 0.75, 0.1875, 0.75, 0.875, 0.3125, 0.8125, 0.3125, 0.8125, 0.3125, 0.875, 0.3125, 0.0625, 0.4375, 0.0, 0.4375, 0.0, 0.4375, 0.0625, 0.4375, 0.25, 0.5, 0.3125, 0.5, 0.3125, 0.5, 0.25, 0.5, 0.4375, 0.9375, 0.4375, 1.0, 0.4375, 1.0, 0.4375, 0.9688, 0.4375, 0.9375, 0.4375, 0.5, 0.4375, 0.5625, 0.4375, 0.5625, 0.4375, 0.5, 0.375, 0.4375, 0.4375, 0.4375, 0.4375, 0.5, 0.375, 0.5, 0.8125, 0.3125, 0.75, 0.3125, 0.75, 0.3125, 0.8125, 0.3125, 0.4375, 0.375, 0.5, 0.375, 0.5, 0.4375, 0.4375, 0.4375, 0.5, 0.25, 0.5, 0.1875, 0.5, 0.1875, 0.5, 0.25, 0.4375, 0.5625, 0.4375, 0.625, 0.4375, 0.625, 0.4375, 0.5625, 0.4375, 0.875, 0.5, 0.875, 0.5, 0.9375, 0.4375, 0.9375, 0.5, 0.75, 0.5, 0.6875, 0.5, 0.6875, 0.5, 0.75, 0.4375, 0.4375, 0.375, 0.4375, 0.375, 0.4375, 0.4375, 0.4375, 0.4375, 0.375, 0.4375, 0.4375, 0.4375, 0.4375, 0.4375, 0.375, 0.9375, 0.9375, 1.0, 0.9375, 1.0, 1.0, 0.9375, 1.0, 0.9375, 0.4375, 1.0, 0.4375, 1.0, 0.5, 0.9375, 0.5, 0.6875, 0.4375, 0.75, 0.4375, 0.75, 0.5, 0.6875, 0.5, 0.6875, 0.1875, 0.75, 0.1875, 0.75, 0.25, 0.6875, 0.25, 0.9375, 0.1875, 1.0, 0.1875, 1.0, 0.25, 0.9375, 0.25, 0.2344, 0.9844, 0.25, 0.9844, 0.25, 1.0, 0.2344, 1.0, 0.1875, 0.6875, 0.25, 0.6875, 0.25, 0.75, 0.1875, 0.75, 0.6875, 0.9375, 0.75, 0.9375, 0.75, 1.0, 0.6875, 1.0, 0.6875, 0.6875, 0.75, 0.6875, 0.75, 0.75, 0.6875, 0.75, 0.9375, 0.6875, 1.0, 0.6875, 1.0, 0.75, 0.9375, 0.75, 0.8125, 0.6875, 0.875, 0.6875, 0.875, 0.75, 0.8125, 0.75, 0.8125, 0.5625, 0.875, 0.5625, 0.875, 0.625, 0.8125, 0.625, 0.9375, 0.5625, 1.0, 0.5625, 1.0, 0.625, 0.9375, 0.625, 0.5625, 0.6875, 0.625, 0.6875, 0.625, 0.75, 0.5625, 0.75, 0.5625, 0.5625, 0.625, 0.5625, 0.625, 0.625, 0.5625, 0.625, 0.6875, 0.5625, 0.75, 0.5625, 0.75, 0.625, 0.6875, 0.625, 0.5625, 0.9375, 0.625, 0.9375, 0.625, 1.0, 0.5625, 1.0, 0.5625, 0.8125, 0.625, 0.8125, 0.625, 0.875, 0.5625, 0.875, 0.6875, 0.8125, 0.75, 0.8125, 0.75, 0.875, 0.6875, 0.875, 0.3125, 0.6875, 0.375, 0.6875, 0.375, 0.75, 0.3125, 0.75, 0.3125, 0.5625, 0.375, 0.5625, 0.375, 0.625, 0.3125, 0.625, 0.0625, 0.6875, 0.125, 0.6875, 0.125, 0.75, 0.0625, 0.75, 0.0625, 0.5625, 0.125, 0.5625, 0.125, 0.625, 0.0625, 0.625, 0.1875, 0.5625, 0.25, 0.5625, 0.25, 0.625, 0.1875, 0.625, 0.1094, 0.9844, 0.125, 0.9844, 0.125, 1.0, 0.1094, 1.0, 0.09375, 0.8438, 0.125, 0.8438, 0.125, 0.875, 0.1094, 0.875, 0.09375, 0.875, 0.2188, 0.8438, 0.25, 0.8438, 0.25, 0.875, 0.2344, 0.875, 0.2188, 0.875, 0.3125, 0.1875, 0.375, 0.1875, 0.375, 0.25, 0.3125, 0.25, 0.3125, 0.0625, 0.375, 0.0625, 0.375, 0.125, 0.3125, 0.125, 0.0625, 0.1875, 0.125, 0.1875, 0.125, 0.25, 0.0625, 0.25, 0.0625, 0.0625, 0.125, 0.0625, 0.125, 0.125, 0.0625, 0.125, 0.0625, 0.3125, 0.125, 0.3125, 0.125, 0.375, 0.0625, 0.375, 0.8125, 0.1875, 0.875, 0.1875, 0.875, 0.25, 0.8125, 0.25, 0.8125, 0.0625, 0.875, 0.0625, 0.875, 0.125, 0.8125, 0.125, 0.9375, 0.0625, 1.0, 0.0625, 1.0, 0.125, 0.9375, 0.125, 0.5625, 0.1875, 0.625, 0.1875, 0.625, 0.25, 0.5625, 0.25, 0.5625, 0.0625, 0.625, 0.0625, 0.625, 0.125, 0.5625, 0.125, 0.6875, 0.0625, 0.75, 0.0625, 0.75, 0.125, 0.6875, 0.125, 0.5625, 0.4375, 0.625, 0.4375, 0.625, 0.5, 0.5625, 0.5, 0.8125, 0.4375, 0.875, 0.4375, 0.875, 0.5, 0.8125, 0.5, 0.3125, 0.3125, 0.375, 0.3125, 0.375, 0.375, 0.3125, 0.375, 0.3594, 0.9844, 0.375, 0.9844, 0.375, 1.0, 0.3594, 1.0, 0.3438, 0.8438, 0.375, 0.8438, 0.375, 0.875, 0.3594, 0.875, 0.3438, 0.875, 0.8125, 0.9375, 0.875, 0.9375, 0.875, 1.0, 0.8125, 1.0, 0.8125, 0.8125, 0.875, 0.8125, 0.875, 0.875, 0.8125, 0.875, 0.9375, 0.8125, 1.0, 0.8125, 1.0, 0.875, 0.9375, 0.875, 0.875, 0.8125, 0.9375, 0.8125, 0.9375, 0.875, 0.875, 0.875, 0.875, 0.75, 0.9375, 0.75, 0.9375, 0.8125, 0.875, 0.8125, 0.9375, 0.75, 1.0, 0.75, 1.0, 0.8125, 0.9375, 0.8125, 0.8125, 0.75, 0.875, 0.75, 0.875, 0.8125, 0.8125, 0.8125, 0.8125, 0.875, 0.875, 0.875, 0.875, 0.9375, 0.8125, 0.9375, 0.4062, 0.8438, 0.4375, 0.8438, 0.4375, 0.875, 0.4062, 0.875, 0.2812, 0.8438, 0.3125, 0.8438, 0.3125, 0.875, 0.2969, 0.875, 0.2812, 0.875, 0.2969, 0.9844, 0.3125, 0.9844, 0.3125, 1.0, 0.2969, 1.0, 0.2969, 0.9219, 0.3125, 0.9219, 0.3125, 0.9375, 0.2969, 0.9375, 0.3594, 0.9219, 0.375, 0.9219, 0.375, 0.9375, 0.3594, 0.9375, 0.375, 0.3125, 0.4375, 0.3125, 0.4375, 0.375, 0.375, 0.375, 0.375, 0.25, 0.4375, 0.25, 0.4375, 0.3125, 0.375, 0.3125, 0.25, 0.3125, 0.3125, 0.3125, 0.3125, 0.375, 0.25, 0.375, 0.25, 0.25, 0.3125, 0.25, 0.3125, 0.3125, 0.25, 0.3125, 0.3125, 0.25, 0.375, 0.25, 0.375, 0.3125, 0.3125, 0.3125, 0.25, 0.375, 0.3125, 0.375, 0.3125, 0.4375, 0.25, 0.4375, 0.3125, 0.375, 0.375, 0.375, 0.375, 0.4375, 0.3125, 0.4375, 0.875, 0.25, 0.9375, 0.25, 0.9375, 0.3125, 0.875, 0.3125, 0.9375, 0.25, 1.0, 0.25, 1.0, 0.3125, 0.9375, 0.3125, 0.75, 0.25, 0.8125, 0.25, 0.8125, 0.3125, 0.75, 0.3125, 0.8125, 0.25, 0.875, 0.25, 0.875, 0.3125, 0.8125, 0.3125, 0.8125, 0.375, 0.875, 0.375, 0.875, 0.4375, 0.8125, 0.4375, 0.625, 0.25, 0.6875, 0.25, 0.6875, 0.3125, 0.625, 0.3125, 0.6875, 0.25, 0.75, 0.25, 0.75, 0.3125, 0.6875, 0.3125, 0.5, 0.25, 0.5625, 0.25, 0.5625, 0.3125, 0.5, 0.3125, 0.5625, 0.25, 0.625, 0.25, 0.625, 0.3125, 0.5625, 0.3125, 0.5, 0.4375, 0.5625, 0.4375, 0.5625, 0.5, 0.5, 0.5, 0.5, 0.375, 0.5625, 0.375, 0.5625, 0.4375, 0.5, 0.4375, 0.5625, 0.375, 0.625, 0.375, 0.625, 0.4375, 0.5625, 0.4375, 0.625, 0.0625, 0.6875, 0.0625, 0.6875, 0.125, 0.625, 0.125, 0.625, 0.0, 0.6875, 0.0, 0.6875, 0.0625, 0.625, 0.0625, 0.6875, 0.0, 0.75, 0.0, 0.75, 0.0625, 0.6875, 0.0625, 0.5, 0.0625, 0.5625, 0.0625, 0.5625, 0.125, 0.5, 0.125, 0.5, 0.0, 0.5625, 0.0, 0.5625, 0.0625, 0.5, 0.0625, 0.5625, 0.0, 0.625, 0.0, 0.625, 0.0625, 0.5625, 0.0625, 0.5, 0.1875, 0.5625, 0.1875, 0.5625, 0.25, 0.5, 0.25, 0.5, 0.125, 0.5625, 0.125, 0.5625, 0.1875, 0.5, 0.1875, 0.5625, 0.125, 0.625, 0.125, 0.625, 0.1875, 0.5625, 0.1875, 0.875, 0.0625, 0.9375, 0.0625, 0.9375, 0.125, 0.875, 0.125, 0.875, 0.0, 0.9375, 0.0, 0.9375, 0.0625, 0.875, 0.0625, 0.9375, 0.0, 1.0, 0.0, 1.0, 0.0625, 0.9375, 0.0625, 0.75, 0.0625, 0.8125, 0.0625, 0.8125, 0.125, 0.75, 0.125, 0.75, 0.0, 0.8125, 0.0, 0.8125, 0.0625, 0.75, 0.0625, 0.8125, 0.0, 0.875, 0.0, 0.875, 0.0625, 0.8125, 0.0625, 0.75, 0.1875, 0.8125, 0.1875, 0.8125, 0.25, 0.75, 0.25, 0.75, 0.125, 0.8125, 0.125, 0.8125, 0.1875, 0.75, 0.1875, 0.8125, 0.125, 0.875, 0.125, 0.875, 0.1875, 0.8125, 0.1875, 0.125, 0.3125, 0.1875, 0.3125, 0.1875, 0.375, 0.125, 0.375, 0.125, 0.25, 0.1875, 0.25, 0.1875, 0.3125, 0.125, 0.3125, 0.0, 0.3125, 0.0625, 0.3125, 0.0625, 0.375, 0.0, 0.375, 0.0, 0.25, 0.0625, 0.25, 0.0625, 0.3125, 0.0, 0.3125, 0.0625, 0.25, 0.125, 0.25, 0.125, 0.3125, 0.0625, 0.3125, 0.0, 0.375, 0.0625, 0.375, 0.0625, 0.4375, 0.0, 0.4375, 0.0625, 0.375, 0.125, 0.375, 0.125, 0.4375, 0.0625, 0.4375, 0.125, 0.0625, 0.1875, 0.0625, 0.1875, 0.125, 0.125, 0.125, 0.125, 0.0, 0.1875, 0.0, 0.1875, 0.0625, 0.125, 0.0625, 0.0, 0.0625, 0.0625, 0.0625, 0.0625, 0.125, 0.0, 0.125, 0.0, 0.0, 0.0625, 0.0, 0.0625, 0.0625, 0.0, 0.0625, 0.0625, 0.0, 0.125, 0.0, 0.125, 0.0625, 0.0625, 0.0625, 0.0, 0.1875, 0.0625, 0.1875, 0.0625, 0.25, 0.0, 0.25, 0.0, 0.125, 0.0625, 0.125, 0.0625, 0.1875, 0.0, 0.1875, 0.0625, 0.125, 0.125, 0.125, 0.125, 0.1875, 0.0625, 0.1875, 0.375, 0.0625, 0.4375, 0.0625, 0.4375, 0.125, 0.375, 0.125, 0.375, 0.0, 0.4375, 0.0, 0.4375, 0.0625, 0.375, 0.0625, 0.25, 0.0625, 0.3125, 0.0625, 0.3125, 0.125, 0.25, 0.125, 0.25, 0.0, 0.3125, 0.0, 0.3125, 0.0625, 0.25, 0.0625, 0.3125, 0.0, 0.375, 0.0, 0.375, 0.0625, 0.3125, 0.0625, 0.25, 0.1875, 0.3125, 0.1875, 0.3125, 0.25, 0.25, 0.25, 0.25, 0.125, 0.3125, 0.125, 0.3125, 0.1875, 0.25, 0.1875, 0.3125, 0.125, 0.375, 0.125, 0.375, 0.1875, 0.3125, 0.1875, 0.1562, 0.8438, 0.1875, 0.8438, 0.1875, 0.875, 0.1719, 0.875, 0.1562, 0.875, 0.03125, 0.8438, 0.0625, 0.8438, 0.0625, 0.875, 0.04688, 0.875, 0.03125, 0.875, 0.04688, 0.9844, 0.0625, 0.9844, 0.0625, 1.0, 0.04688, 1.0, 0.04688, 0.9219, 0.0625, 0.9219, 0.0625, 0.9375, 0.04688, 0.9375, 0.1094, 0.9219, 0.125, 0.9219, 0.125, 0.9375, 0.1094, 0.9375, 0.125, 0.5625, 0.1875, 0.5625, 0.1875, 0.625, 0.125, 0.625, 0.125, 0.5, 0.1875, 0.5, 0.1875, 0.5625, 0.125, 0.5625, 0.1875, 0.5, 0.25, 0.5, 0.25, 0.5625, 0.1875, 0.5625, 0.0, 0.5625, 0.0625, 0.5625, 0.0625, 0.625, 0.0, 0.625, 0.0, 0.5, 0.0625, 0.5, 0.0625, 0.5625, 0.0, 0.5625, 0.0625, 0.5, 0.125, 0.5, 0.125, 0.5625, 0.0625, 0.5625, 0.0, 0.6875, 0.0625, 0.6875, 0.0625, 0.75, 0.0, 0.75, 0.0, 0.625, 0.0625, 0.625, 0.0625, 0.6875, 0.0, 0.6875, 0.0625, 0.625, 0.125, 0.625, 0.125, 0.6875, 0.0625, 0.6875, 0.375, 0.5625, 0.4375, 0.5625, 0.4375, 0.625, 0.375, 0.625, 0.375, 0.5, 0.4375, 0.5, 0.4375, 0.5625, 0.375, 0.5625, 0.25, 0.5625, 0.3125, 0.5625, 0.3125, 0.625, 0.25, 0.625, 0.25, 0.5, 0.3125, 0.5, 0.3125, 0.5625, 0.25, 0.5625, 0.3125, 0.5, 0.375, 0.5, 0.375, 0.5625, 0.3125, 0.5625, 0.25, 0.6875, 0.3125, 0.6875, 0.3125, 0.75, 0.25, 0.75, 0.25, 0.625, 0.3125, 0.625, 0.3125, 0.6875, 0.25, 0.6875, 0.3125, 0.625, 0.375, 0.625, 0.375, 0.6875, 0.3125, 0.6875, 0.625, 0.8125, 0.6875, 0.8125, 0.6875, 0.875, 0.625, 0.875, 0.625, 0.75, 0.6875, 0.75, 0.6875, 0.8125, 0.625, 0.8125, 0.6875, 0.75, 0.75, 0.75, 0.75, 0.8125, 0.6875, 0.8125, 0.5, 0.8125, 0.5625, 0.8125, 0.5625, 0.875, 0.5, 0.875, 0.5, 0.75, 0.5625, 0.75, 0.5625, 0.8125, 0.5, 0.8125, 0.5625, 0.75, 0.625, 0.75, 0.625, 0.8125, 0.5625, 0.8125, 0.5, 0.9375, 0.5625, 0.9375, 0.5625, 1.0, 0.5, 1.0, 0.5, 0.875, 0.5625, 0.875, 0.5625, 0.9375, 0.5, 0.9375, 0.5625, 0.875, 0.625, 0.875, 0.625, 0.9375, 0.5625, 0.9375, 0.625, 0.5625, 0.6875, 0.5625, 0.6875, 0.625, 0.625, 0.625, 0.625, 0.5, 0.6875, 0.5, 0.6875, 0.5625, 0.625, 0.5625, 0.6875, 0.5, 0.75, 0.5, 0.75, 0.5625, 0.6875, 0.5625, 0.5, 0.5625, 0.5625, 0.5625, 0.5625, 0.625, 0.5, 0.625, 0.5, 0.5, 0.5625, 0.5, 0.5625, 0.5625, 0.5, 0.5625, 0.5625, 0.5, 0.625, 0.5, 0.625, 0.5625, 0.5625, 0.5625, 0.5, 0.6875, 0.5625, 0.6875, 0.5625, 0.75, 0.5, 0.75, 0.5, 0.625, 0.5625, 0.625, 0.5625, 0.6875, 0.5, 0.6875, 0.5625, 0.625, 0.625, 0.625, 0.625, 0.6875, 0.5625, 0.6875, 0.875, 0.5625, 0.9375, 0.5625, 0.9375, 0.625, 0.875, 0.625, 0.875, 0.5, 0.9375, 0.5, 0.9375, 0.5625, 0.875, 0.5625, 0.9375, 0.5, 1.0, 0.5, 1.0, 0.5625, 0.9375, 0.5625, 0.8125, 0.5, 0.875, 0.5, 0.875, 0.5625, 0.8125, 0.5625, 0.8125, 0.625, 0.875, 0.625, 0.875, 0.6875, 0.8125, 0.6875, 0.875, 0.6875, 0.9375, 0.6875, 0.9375, 0.75, 0.875, 0.75, 0.875, 0.625, 0.9375, 0.625, 0.9375, 0.6875, 0.875, 0.6875, 0.9375, 0.625, 1.0, 0.625, 1.0, 0.6875, 0.9375, 0.6875, 0.625, 0.6875, 0.6875, 0.6875, 0.6875, 0.75, 0.625, 0.75, 0.625, 0.625, 0.6875, 0.625, 0.6875, 0.6875, 0.625, 0.6875, 0.6875, 0.625, 0.75, 0.625, 0.75, 0.6875, 0.6875, 0.6875, 0.625, 0.9375, 0.6875, 0.9375, 0.6875, 1.0, 0.625, 1.0, 0.625, 0.875, 0.6875, 0.875, 0.6875, 0.9375, 0.625, 0.9375, 0.6875, 0.875, 0.75, 0.875, 0.75, 0.9375, 0.6875, 0.9375, 0.375, 0.6875, 0.4375, 0.6875, 0.4375, 0.75, 0.375, 0.75, 0.375, 0.625, 0.4375, 0.625, 0.4375, 0.6875, 0.375, 0.6875, 0.125, 0.6875, 0.1875, 0.6875, 0.1875, 0.75, 0.125, 0.75, 0.125, 0.625, 0.1875, 0.625, 0.1875, 0.6875, 0.125, 0.6875, 0.1875, 0.625, 0.25, 0.625, 0.25, 0.6875, 0.1875, 0.6875, 0.1719, 0.9844, 0.1875, 0.9844, 0.1875, 1.0, 0.1719, 1.0, 0.1719, 0.9219, 0.1875, 0.9219, 0.1875, 0.9375, 0.1719, 0.9375, 0.2344, 0.9219, 0.25, 0.9219, 0.25, 0.9375, 0.2344, 0.9375, 0.375, 0.1875, 0.4375, 0.1875, 0.4375, 0.25, 0.375, 0.25, 0.375, 0.125, 0.4375, 0.125, 0.4375, 0.1875, 0.375, 0.1875, 0.125, 0.1875, 0.1875, 0.1875, 0.1875, 0.25, 0.125, 0.25, 0.125, 0.125, 0.1875, 0.125, 0.1875, 0.1875, 0.125, 0.1875, 0.125, 0.375, 0.1875, 0.375, 0.1875, 0.4375, 0.125, 0.4375, 0.875, 0.1875, 0.9375, 0.1875, 0.9375, 0.25, 0.875, 0.25, 0.875, 0.125, 0.9375, 0.125, 0.9375, 0.1875, 0.875, 0.1875, 0.9375, 0.125, 1.0, 0.125, 1.0, 0.1875, 0.9375, 0.1875, 0.625, 0.1875, 0.6875, 0.1875, 0.6875, 0.25, 0.625, 0.25, 0.625, 0.125, 0.6875, 0.125, 0.6875, 0.1875, 0.625, 0.1875, 0.6875, 0.125, 0.75, 0.125, 0.75, 0.1875, 0.6875, 0.1875, 0.625, 0.4375, 0.6875, 0.4375, 0.6875, 0.5, 0.625, 0.5, 0.625, 0.375, 0.6875, 0.375, 0.6875, 0.4375, 0.625, 0.4375, 0.6875, 0.375, 0.75, 0.375, 0.75, 0.4375, 0.6875, 0.4375, 0.875, 0.4375, 0.9375, 0.4375, 0.9375, 0.5, 0.875, 0.5, 0.875, 0.375, 0.9375, 0.375, 0.9375, 0.4375, 0.875, 0.4375, 0.9375, 0.375, 1.0, 0.375, 1.0, 0.4375, 0.9375, 0.4375, 0.375, 0.375, 0.4375, 0.375, 0.4375, 0.4375, 0.375, 0.4375, 0.4062, 0.9688, 0.4375, 0.9688, 0.4375, 1.0, 0.4062, 1.0, 0.4062, 0.9062, 0.4375, 0.9062, 0.4375, 0.9375, 0.4062, 0.9375, 0.875, 0.9375, 0.9375, 0.9375, 0.9375, 1.0, 0.875, 1.0, 0.875, 0.875, 0.9375, 0.875, 0.9375, 0.9375, 0.875, 0.9375, 0.9375, 0.875, 1.0, 0.875, 1.0, 0.9375, 0.9375, 0.9375, 0.375, 0.9062, 0.4062, 0.9062, 0.4062, 0.9375, 0.375, 0.9375, 0.375, 0.9219, 0.375, 0.875, 0.4062, 0.875, 0.4062, 0.9062, 0.375, 0.9062, 0.375, 0.8906, 0.4062, 0.875, 0.4375, 0.875, 0.4375, 0.9062, 0.4062, 0.9062, 0.375, 0.9688, 0.4062, 0.9688, 0.4062, 1.0, 0.375, 1.0, 0.375, 0.9844, 0.375, 0.9375, 0.4062, 0.9375, 0.4062, 0.9688, 0.375, 0.9688, 0.375, 0.9531, 0.4062, 0.9375, 0.4375, 0.9375, 0.4375, 0.9688, 0.4062, 0.9688, 0.2031, 0.9219, 0.2188, 0.9219, 0.2188, 0.9375, 0.2031, 0.9375, 0.2031, 0.8906, 0.2188, 0.8906, 0.2188, 0.9062, 0.2031, 0.9062, 0.2344, 0.8906, 0.25, 0.8906, 0.25, 0.9062, 0.2344, 0.9062, 0.1406, 0.9219, 0.1562, 0.9219, 0.1562, 0.9375, 0.1406, 0.9375, 0.1406, 0.8906, 0.1562, 0.8906, 0.1562, 0.9062, 0.1406, 0.9062, 0.1719, 0.8906, 0.1875, 0.8906, 0.1875, 0.9062, 0.1719, 0.9062, 0.1406, 0.9844, 0.1562, 0.9844, 0.1562, 1.0, 0.1406, 1.0, 0.1406, 0.9531, 0.1562, 0.9531, 0.1562, 0.9688, 0.1406, 0.9688, 0.1719, 0.9531, 0.1875, 0.9531, 0.1875, 0.9688, 0.1719, 0.9688, 0.07812, 0.9219, 0.09375, 0.9219, 0.09375, 0.9375, 0.07812, 0.9375, 0.07812, 0.8906, 0.09375, 0.8906, 0.09375, 0.9062, 0.07812, 0.9062, 0.1094, 0.8906, 0.125, 0.8906, 0.125, 0.9062, 0.1094, 0.9062, 0.01562, 0.9219, 0.03125, 0.9219, 0.03125, 0.9375, 0.01562, 0.9375, 0.01562, 0.8906, 0.03125, 0.8906, 0.03125, 0.9062, 0.01562, 0.9062, 0.04688, 0.8906, 0.0625, 0.8906, 0.0625, 0.9062, 0.04688, 0.9062, 0.01562, 0.9844, 0.03125, 0.9844, 0.03125, 1.0, 0.01562, 1.0, 0.01562, 0.9531, 0.03125, 0.9531, 0.03125, 0.9688, 0.01562, 0.9688, 0.04688, 0.9531, 0.0625, 0.9531, 0.0625, 0.9688, 0.04688, 0.9688, 0.0, 0.8594, 0.007812, 0.8672, 0.01562, 0.875, 0.0, 0.875, 0.0, 0.8125, 0.03125, 0.8125, 0.03125, 0.8438, 0.0, 0.8438, 0.03125, 0.8125, 0.0625, 0.8125, 0.0625, 0.8438, 0.03125, 0.8438, 0.125, 0.8438, 0.1562, 0.8438, 0.1562, 0.875, 0.1406, 0.875, 0.125, 0.875, 0.125, 0.8125, 0.1562, 0.8125, 0.1562, 0.8438, 0.125, 0.8438, 0.1562, 0.8125, 0.1875, 0.8125, 0.1875, 0.8438, 0.1562, 0.8438, 0.3281, 0.9219, 0.3438, 0.9219, 0.3438, 0.9375, 0.3281, 0.9375, 0.3281, 0.8906, 0.3438, 0.8906, 0.3438, 0.9062, 0.3281, 0.9062, 0.3594, 0.8906, 0.375, 0.8906, 0.375, 0.9062, 0.3594, 0.9062, 0.2656, 0.9219, 0.2812, 0.9219, 0.2812, 0.9375, 0.2656, 0.9375, 0.2656, 0.8906, 0.2812, 0.8906, 0.2812, 0.9062, 0.2656, 0.9062, 0.2969, 0.8906, 0.3125, 0.8906, 0.3125, 0.9062, 0.2969, 0.9062, 0.2656, 0.9844, 0.2812, 0.9844, 0.2812, 1.0, 0.2656, 1.0, 0.2656, 0.9531, 0.2812, 0.9531, 0.2812, 0.9688, 0.2656, 0.9688, 0.2969, 0.9531, 0.3125, 0.9531, 0.3125, 0.9688, 0.2969, 0.9688, 0.25, 0.8438, 0.2812, 0.8438, 0.2812, 0.875, 0.2656, 0.875, 0.25, 0.875, 0.25, 0.8125, 0.2812, 0.8125, 0.2812, 0.8438, 0.25, 0.8438, 0.2812, 0.8125, 0.3125, 0.8125, 0.3125, 0.8438, 0.2812, 0.8438, 0.375, 0.8438, 0.4062, 0.8438, 0.4062, 0.875, 0.375, 0.875, 0.375, 0.8125, 0.4062, 0.8125, 0.4062, 0.8438, 0.375, 0.8438, 0.4062, 0.8125, 0.4375, 0.8125, 0.4375, 0.8438, 0.4062, 0.8438, 0.3125, 0.8438, 0.3438, 0.8438, 0.3438, 0.875, 0.3281, 0.875, 0.3125, 0.875, 0.3125, 0.8125, 0.3438, 0.8125, 0.3438, 0.8438, 0.3125, 0.8438, 0.3438, 0.8125, 0.375, 0.8125, 0.375, 0.8438, 0.3438, 0.8438, 0.3281, 0.9844, 0.3438, 0.9844, 0.3438, 1.0, 0.3281, 1.0, 0.3281, 0.9531, 0.3438, 0.9531, 0.3438, 0.9688, 0.3281, 0.9688, 0.3594, 0.9531, 0.375, 0.9531, 0.375, 0.9688, 0.3594, 0.9688, 0.1875, 0.8438, 0.2188, 0.8438, 0.2188, 0.875, 0.2031, 0.875, 0.1875, 0.875, 0.1875, 0.8125, 0.2188, 0.8125, 0.2188, 0.8438, 0.1875, 0.8438, 0.2188, 0.8125, 0.25, 0.8125, 0.25, 0.8438, 0.2188, 0.8438, 0.0625, 0.8438, 0.09375, 0.8438, 0.09375, 0.875, 0.07812, 0.875, 0.0625, 0.875, 0.0625, 0.8125, 0.09375, 0.8125, 0.09375, 0.8438, 0.0625, 0.8438, 0.09375, 0.8125, 0.125, 0.8125, 0.125, 0.8438, 0.09375, 0.8438, 0.07812, 0.9844, 0.09375, 0.9844, 0.09375, 1.0, 0.07812, 1.0, 0.07812, 0.9531, 0.09375, 0.9531, 0.09375, 0.9688, 0.07812, 0.9688, 0.1094, 0.9531, 0.125, 0.9531, 0.125, 0.9688, 0.1094, 0.9688, 0.2031, 0.9844, 0.2188, 0.9844, 0.2188, 1.0, 0.2031, 1.0, 0.2031, 0.9531, 0.2188, 0.9531, 0.2188, 0.9688, 0.2031, 0.9688, 0.2344, 0.9531, 0.25, 0.9531, 0.25, 0.9688, 0.2344, 0.9688, 0.0, 0.0, 0.0, 0.0, 0.0, 0.0, 0.0, 0.0, 0.0, 0.0, 0.0, 0.0, 0.0, 0.0, 0.0, 0.0, 0.0, 0.0, 0.0, 0.0, 0.0, 0.0, 0.0, 0.0, 0.0, 0.0, 0.0, 0.0, 0.0, 0.0, 0.0, 0.0, 0.0, 0.0, 0.0, 0.0, 0.0, 0.0, 0.0, 0.0, 0.0, 0.0, 0.0, 0.0, 0.0, 0.0, 0.0, 0.0, 0.0, 0.0, 0.0, 0.0, 0.0, 0.0, 0.0, 0.0, 0.0, 0.0, 0.0, 0.0, 0.0, 0.0, 0.0, 0.0, 0.0, 0.0, 0.0, 0.0, 0.0, 0.0, 0.0, 0.0, 0.0, 0.0, 0.0, 0.0, 0.0, 0.0, 0.0, 0.0, 0.0, 0.0, 0.0, 0.0, 0.0, 0.0, 0.0, 0.0, 0.0, 0.0, 0.0, 0.0, 0.0, 0.0, 0.0, 0.0, 0.0, 0.0, 0.0, 0.0, 0.0, 0.0, 0.0, 0.0, 0.0, 0.0, 0.0, 0.0, 0.0, 0.0, 0.0, 0.0, 0.0, 0.0, 0.0, 0.0, 0.0, 0.0, 0.0, 0.0, 0.0, 0.0, 0.0, 0.0, 0.0, 0.0, 0.0, 0.0, 0.0, 0.0, 0.0, 0.0, 0.0, 0.0, 0.0, 0.0, 0.0, 0.0, 0.0, 0.0, 0.0, 0.0, 0.0, 0.0, 0.0, 0.0, 0.0, 0.0, 0.0, 0.0, 0.0, 0.0, 0.0, 0.0, 0.0, 0.0, 0.0, 0.0, 0.0, 0.0, 0.0, 0.0, 0.0, 0.0, 0.0, 0.0, 0.0, 0.0, 0.0, 0.0, 0.0, 0.0, 0.0, 0.0, 0.0, 0.0, 0.0, 0.0, 0.0, 0.0, 0.0, 0.0, 0.0, 0.0, 0.0, 0.0, 0.0, 0.0, 0.0, 0.0, 0.0, 0.0, 0.0, 0.0, 0.0, 0.0, 0.0, 0.0, 0.0, 0.0, 0.0, 0.0, 0.0, 0.0, 0.0, 0.0, 0.0, 0.0, 0.0, 0.0, 0.0, 0.0, 0.0, 0.0, 0.0, 0.0, 0.0, 0.0, 0.0, 0.0, 0.0, 0.0, 0.0, 0.0, 0.0, 0.0, 0.0, 0.0, 0.0, 0.0, 0.0, 0.0, 0.0, 0.0, 0.0, 0.0, 0.0, 0.0, 0.0, 0.0, 0.0, 0.0, 0.0, 0.0, 0.0, 0.0, 0.0, 0.0, 0.0, 0.0, 0.0, 0.0, 0.0, 0.0, 0.0, 0.0, 0.0, 0.0, 0.0, 0.0, 0.0, 0.0, 0.0, 0.0, 0.0, 0.0, 0.0, 0.0, 0.0, 0.0, 0.0, 0.0, 0.0, 0.0, 0.0, 0.0, 0.0, 0.0, 0.0, 0.0, 0.0, 0.0, 0.0, 0.0, 0.0, 0.0, 0.0, 0.0, 0.0, 0.0, 0.0, 0.0, 0.0, 0.0, 0.0, 0.0, 0.0, 0.0, 0.0, 0.0, 0.0, 0.0, 0.0, 0.0, 0.0, 0.0, 0.0, 0.0, 0.0, 0.0, 0.0, 0.0, 0.0, 0.0, 0.0, 0.0, 0.0, 0.0, 0.0, 0.0, 0.0, 0.0, 0.0, 0.0, 0.0, 0.0, 0.0, 0.0, 0.0, 0.0, 0.0, 0.0, 0.0, 0.0, 0.0, 0.0, 0.0, 0.0, 0.0, 0.0, 0.0, 0.0, 0.0, 0.0, 0.0, 0.0, 0.0, 0.0, 0.0, 0.0, 0.0, 0.0, 0.0, 0.0, 0.0, 0.0, 0.0, 0.0, 0.0, 0.0, 0.0, 0.0, 0.0, 0.0, 0.0, 0.0, 0.0, 0.0, 0.0, 0.0, 0.0, 0.0, 0.0, 0.0, 0.0, 0.0, 0.0, 0.0, 0.0, 0.0, 0.0, 0.0, 0.0, 0.0, 0.0, 0.0, 0.0, 0.0, 0.0, 0.0, 0.0, 0.0, 0.0, 0.0, 0.0, 0.0, 0.0, 0.0, 0.0, 0.0, 0.0, 0.0, 0.0, 0.0, 0.0, 0.0, 0.0, 0.0, 0.0, 0.0, 0.0, 0.0, 0.0, 0.0, 0.0, 0.0, 0.0, 0.0, 0.0, 0.0, 0.0, 0.0, 0.0, 0.0, 0.0, 0.0, 0.0, 0.0, 0.0, 0.0, 0.0, 0.0, 0.0, 0.0, 0.0, 0.0, 0.0, 0.0, 0.0, 0.0, 0.0, 0.0, 0.0, 0.0, 0.0, 0.0, 0.0, 0.0, 0.0, 0.0, 0.0, 0.0, 0.0, 0.0, 0.0, 0.0, 0.0, 0.0, 0.0, 0.0, 0.0, 0.0, 0.0, 0.0, 0.0, 0.0, 0.0, 0.0, 0.0, 0.0, 0.0, 0.0, 0.0, 0.0, 0.0, 0.0, 0.0, 0.0, 0.0, 0.0, 0.0, 0.0, 0.0, 0.0, 0.0, 0.0, 0.0, 0.0, 0.0, 0.0, 0.0, 0.0, 0.0, 0.0, 0.0, 0.0, 0.0, 0.0, 0.0, 0.0, 0.0, 0.0, 0.0, 0.0, 0.0, 0.0, 0.0, 0.0, 0.0, 0.0, 0.0, 0.0, 0.0, 0.0, 0.0, 0.0, 0.0, 0.0, 0.0, 0.0, 0.0, 0.0, 0.0, 0.0, 0.0, 0.0, 0.0, 0.0, 0.0, 0.0, 0.0, 0.0, 0.0, 0.0, 0.0, 0.0, 0.0, 0.0, 0.0, 0.0, 0.0, 0.0, 0.0, 0.0, 0.0, 0.0, 0.0, 0.0, 0.0, 0.0, 0.0, 0.0, 0.0, 0.0, 0.0, 0.0, 0.0, 0.0, 0.0, 0.0, 0.0, 0.0, 0.0, 0.0, 0.0, 0.0, 0.0, 0.0, 0.0, 0.0, 0.0, 0.0, 0.0, 0.0, 0.0, 0.0, 0.0, 0.0, 0.0, 0.0, 0.0, 0.0, 0.0, 0.0, 0.0, 0.0, 0.0, 0.0, 0.0, 0.0, 0.0, 0.0, 0.0, 0.0, 0.0, 0.0, 0.0, 0.0, 0.0, 0.0, 0.0, 0.0, 0.0, 0.0, 0.0, 0.0, 0.0, 0.0, 0.0, 0.0, 0.0, 0.0, 0.0, 0.0, 0.0, 0.0, 0.0, 0.0, 0.0, 0.0, 0.0, 0.0, 0.0, 0.0, 0.0, 0.0, 0.0, 0.0, 0.0, 0.0, 0.0, 0.0, 0.0, 0.0, 0.0, 0.0, 0.0, 0.0, 0.0, 0.0, 0.0, 0.0, 0.0, 0.0, 0.0, 0.0, 0.0, 0.0, 0.0, 0.0, 0.0, 0.0, 0.0, 0.0, 0.0, 0.0, 0.0, 0.0, 0.2188, 0.9531, 0.2344, 0.9531, 0.2344, 0.9688, 0.2188, 0.9688, 0.2188, 0.9375, 0.2344, 0.9375, 0.2344, 0.9531, 0.2188, 0.9531, 0.2344, 0.9375, 0.25, 0.9375, 0.25, 0.9531, 0.2344, 0.9531, 0.1875, 0.9531, 0.2031, 0.9531, 0.2031, 0.9688, 0.1875, 0.9688, 0.1875, 0.9375, 0.2031, 0.9375, 0.2031, 0.9531, 0.1875, 0.9531, 0.2031, 0.9375, 0.2188, 0.9375, 0.2188, 0.9531, 0.2031, 0.9531, 0.1875, 0.9844, 0.2031, 0.9844, 0.2031, 1.0, 0.1875, 1.0, 0.1875, 0.9688, 0.2031, 0.9688, 0.2031, 0.9844, 0.1875, 0.9844, 0.2031, 0.9688, 0.2188, 0.9688, 0.2188, 0.9844, 0.2031, 0.9844, 0.09375, 0.9531, 0.1094, 0.9531, 0.1094, 0.9688, 0.09375, 0.9688, 0.09375, 0.9375, 0.1094, 0.9375, 0.1094, 0.9531, 0.09375, 0.9531, 0.1094, 0.9375, 0.125, 0.9375, 0.125, 0.9531, 0.1094, 0.9531, 0.0625, 0.9531, 0.07812, 0.9531, 0.07812, 0.9688, 0.0625, 0.9688, 0.0625, 0.9375, 0.07812, 0.9375, 0.07812, 0.9531, 0.0625, 0.9531, 0.07812, 0.9375, 0.09375, 0.9375, 0.09375, 0.9531, 0.07812, 0.9531, 0.0625, 0.9844, 0.07812, 0.9844, 0.07812, 1.0, 0.0625, 1.0, 0.0625, 0.9688, 0.07812, 0.9688, 0.07812, 0.9844, 0.0625, 0.9844, 0.07812, 0.9688, 0.09375, 0.9688, 0.09375, 0.9844, 0.07812, 0.9844, 0.3438, 0.9531, 0.3594, 0.9531, 0.3594, 0.9688, 0.3438, 0.9688, 0.3438, 0.9375, 0.3594, 0.9375, 0.3594, 0.9531, 0.3438, 0.9531, 0.3594, 0.9375, 0.375, 0.9375, 0.375, 0.9531, 0.3594, 0.9531, 0.3125, 0.9531, 0.3281, 0.9531, 0.3281, 0.9688, 0.3125, 0.9688, 0.3125, 0.9375, 0.3281, 0.9375, 0.3281, 0.9531, 0.3125, 0.9531, 0.3281, 0.9375, 0.3438, 0.9375, 0.3438, 0.9531, 0.3281, 0.9531, 0.3125, 0.9844, 0.3281, 0.9844, 0.3281, 1.0, 0.3125, 1.0, 0.3125, 0.9688, 0.3281, 0.9688, 0.3281, 0.9844, 0.3125, 0.9844, 0.3281, 0.9688, 0.3438, 0.9688, 0.3438, 0.9844, 0.3281, 0.9844, 0.2812, 0.9531, 0.2969, 0.9531, 0.2969, 0.9688, 0.2812, 0.9688, 0.2812, 0.9375, 0.2969, 0.9375, 0.2969, 0.9531, 0.2812, 0.9531, 0.2969, 0.9375, 0.3125, 0.9375, 0.3125, 0.9531, 0.2969, 0.9531, 0.25, 0.9531, 0.2656, 0.9531, 0.2656, 0.9688, 0.25, 0.9688, 0.25, 0.9375, 0.2656, 0.9375, 0.2656, 0.9531, 0.25, 0.9531, 0.2656, 0.9375, 0.2812, 0.9375, 0.2812, 0.9531, 0.2656, 0.9531, 0.25, 0.9844, 0.2656, 0.9844, 0.2656, 1.0, 0.25, 1.0, 0.25, 0.9688, 0.2656, 0.9688, 0.2656, 0.9844, 0.25, 0.9844, 0.2656, 0.9688, 0.2812, 0.9688, 0.2812, 0.9844, 0.2656, 0.9844, 0.2812, 0.8906, 0.2969, 0.8906, 0.2969, 0.9062, 0.2812, 0.9062, 0.2812, 0.875, 0.2969, 0.875, 0.2969, 0.8906, 0.2812, 0.8906, 0.2969, 0.875, 0.3125, 0.875, 0.3125, 0.8906, 0.2969, 0.8906, 0.25, 0.8906, 0.2656, 0.8906, 0.2656, 0.9062, 0.25, 0.9062, 0.25, 0.875, 0.2656, 0.875, 0.2656, 0.8906, 0.25, 0.8906, 0.2656, 0.875, 0.2812, 0.875, 0.2812, 0.8906, 0.2656, 0.8906, 0.25, 0.9219, 0.2656, 0.9219, 0.2656, 0.9375, 0.25, 0.9375, 0.25, 0.9062, 0.2656, 0.9062, 0.2656, 0.9219, 0.25, 0.9219, 0.2656, 0.9062, 0.2812, 0.9062, 0.2812, 0.9219, 0.2656, 0.9219, 0.3438, 0.8906, 0.3594, 0.8906, 0.3594, 0.9062, 0.3438, 0.9062, 0.3438, 0.875, 0.3594, 0.875, 0.3594, 0.8906, 0.3438, 0.8906, 0.3594, 0.875, 0.375, 0.875, 0.375, 0.8906, 0.3594, 0.8906, 0.3125, 0.8906, 0.3281, 0.8906, 0.3281, 0.9062, 0.3125, 0.9062, 0.3125, 0.875, 0.3281, 0.875, 0.3281, 0.8906, 0.3125, 0.8906, 0.3281, 0.875, 0.3438, 0.875, 0.3438, 0.8906, 0.3281, 0.8906, 0.3125, 0.9219, 0.3281, 0.9219, 0.3281, 0.9375, 0.3125, 0.9375, 0.3125, 0.9062, 0.3281, 0.9062, 0.3281, 0.9219, 0.3125, 0.9219, 0.3281, 0.9062, 0.3438, 0.9062, 0.3438, 0.9219, 0.3281, 0.9219, 0.0, 0.8438, 0.03125, 0.8438, 0.007812, 0.8672, 0.0, 0.8594, 0.03125, 0.8438, 0.03125, 0.875, 0.01562, 0.875, 0.007812, 0.8672, 0.03125, 0.9531, 0.04688, 0.9531, 0.04688, 0.9688, 0.03125, 0.9688, 0.03125, 0.9375, 0.04688, 0.9375, 0.04688, 0.9531, 0.03125, 0.9531, 0.04688, 0.9375, 0.0625, 0.9375, 0.0625, 0.9531, 0.04688, 0.9531, 0.0, 0.9531, 0.01562, 0.9531, 0.01562, 0.9688, 0.0, 0.9688, 0.0, 0.9375, 0.01562, 0.9375, 0.01562, 0.9531, 0.0, 0.9531, 0.01562, 0.9375, 0.03125, 0.9375, 0.03125, 0.9531, 0.01562, 0.9531, 0.0, 0.9844, 0.01562, 0.9844, 0.01562, 1.0, 0.0, 1.0, 0.0, 0.9688, 0.01562, 0.9688, 0.01562, 0.9844, 0.0, 0.9844, 0.01562, 0.9688, 0.03125, 0.9688, 0.03125, 0.9844, 0.01562, 0.9844, 0.03125, 0.8906, 0.04688, 0.8906, 0.04688, 0.9062, 0.03125, 0.9062, 0.03125, 0.875, 0.04688, 0.875, 0.04688, 0.8906, 0.03125, 0.8906, 0.04688, 0.875, 0.0625, 0.875, 0.0625, 0.8906, 0.04688, 0.8906, 0.0, 0.8906, 0.01562, 0.8906, 0.01562, 0.9062, 0.0, 0.9062, 0.0, 0.875, 0.01562, 0.875, 0.01562, 0.8906, 0.0, 0.8906, 0.01562, 0.875, 0.03125, 0.875, 0.03125, 0.8906, 0.01562, 0.8906, 0.0, 0.9219, 0.01562, 0.9219, 0.01562, 0.9375, 0.0, 0.9375, 0.0, 0.9062, 0.01562, 0.9062, 0.01562, 0.9219, 0.0, 0.9219, 0.01562, 0.9062, 0.03125, 0.9062, 0.03125, 0.9219, 0.01562, 0.9219, 0.09375, 0.8906, 0.1094, 0.8906, 0.1094, 0.9062, 0.09375, 0.9062, 0.09375, 0.875, 0.1094, 0.875, 0.1094, 0.8906, 0.09375, 0.8906, 0.1094, 0.875, 0.125, 0.875, 0.125, 0.8906, 0.1094, 0.8906, 0.0625, 0.8906, 0.07812, 0.8906, 0.07812, 0.9062, 0.0625, 0.9062, 0.0625, 0.875, 0.07812, 0.875, 0.07812, 0.8906, 0.0625, 0.8906, 0.07812, 0.875, 0.09375, 0.875, 0.09375, 0.8906, 0.07812, 0.8906, 0.0625, 0.9219, 0.07812, 0.9219, 0.07812, 0.9375, 0.0625, 0.9375, 0.0625, 0.9062, 0.07812, 0.9062, 0.07812, 0.9219, 0.0625, 0.9219, 0.07812, 0.9062, 0.09375, 0.9062, 0.09375, 0.9219, 0.07812, 0.9219, 0.1562, 0.9531, 0.1719, 0.9531, 0.1719, 0.9688, 0.1562, 0.9688, 0.1562, 0.9375, 0.1719, 0.9375, 0.1719, 0.9531, 0.1562, 0.9531, 0.1719, 0.9375, 0.1875, 0.9375, 0.1875, 0.9531, 0.1719, 0.9531, 0.125, 0.9531, 0.1406, 0.9531, 0.1406, 0.9688, 0.125, 0.9688, 0.125, 0.9375, 0.1406, 0.9375, 0.1406, 0.9531, 0.125, 0.9531, 0.1406, 0.9375, 0.1562, 0.9375, 0.1562, 0.9531, 0.1406, 0.9531, 0.125, 0.9844, 0.1406, 0.9844, 0.1406, 1.0, 0.125, 1.0, 0.125, 0.9688, 0.1406, 0.9688, 0.1406, 0.9844, 0.125, 0.9844, 0.1406, 0.9688, 0.1562, 0.9688, 0.1562, 0.9844, 0.1406, 0.9844, 0.1562, 0.8906, 0.1719, 0.8906, 0.1719, 0.9062, 0.1562, 0.9062, 0.1562, 0.875, 0.1719, 0.875, 0.1719, 0.8906, 0.1562, 0.8906, 0.1719, 0.875, 0.1875, 0.875, 0.1875, 0.8906, 0.1719, 0.8906, 0.125, 0.8906, 0.1406, 0.8906, 0.1406, 0.9062, 0.125, 0.9062, 0.125, 0.875, 0.1406, 0.875, 0.1406, 0.8906, 0.125, 0.8906, 0.1406, 0.875, 0.1562, 0.875, 0.1562, 0.8906, 0.1406, 0.8906, 0.125, 0.9219, 0.1406, 0.9219, 0.1406, 0.9375, 0.125, 0.9375, 0.125, 0.9062, 0.1406, 0.9062, 0.1406, 0.9219, 0.125, 0.9219, 0.1406, 0.9062, 0.1562, 0.9062, 0.1562, 0.9219, 0.1406, 0.9219, 0.2188, 0.8906, 0.2344, 0.8906, 0.2344, 0.9062, 0.2188, 0.9062, 0.2188, 0.875, 0.2344, 0.875, 0.2344, 0.8906, 0.2188, 0.8906, 0.2344, 0.875, 0.25, 0.875, 0.25, 0.8906, 0.2344, 0.8906, 0.1875, 0.8906, 0.2031, 0.8906, 0.2031, 0.9062, 0.1875, 0.9062, 0.1875, 0.875, 0.2031, 0.875, 0.2031, 0.8906, 0.1875, 0.8906, 0.2031, 0.875, 0.2188, 0.875, 0.2188, 0.8906, 0.2031, 0.8906, 0.1875, 0.9219, 0.2031, 0.9219, 0.2031, 0.9375, 0.1875, 0.9375, 0.1875, 0.9062, 0.2031, 0.9062, 0.2031, 0.9219, 0.1875, 0.9219, 0.2031, 0.9062, 0.2188, 0.9062, 0.2188, 0.9219, 0.2031, 0.9219, 0.2188, 0.9219, 0.2344, 0.9219, 0.2344, 0.9375, 0.2188, 0.9375, 0.2188, 0.9062, 0.2344, 0.9062, 0.2344, 0.9219, 0.2188, 0.9219, 0.2344, 0.9062, 0.25, 0.9062, 0.25, 0.9219, 0.2344, 0.9219, 0.1562, 0.9219, 0.1719, 0.9219, 0.1719, 0.9375, 0.1562, 0.9375, 0.1562, 0.9062, 0.1719, 0.9062, 0.1719, 0.9219, 0.1562, 0.9219, 0.1719, 0.9062, 0.1875, 0.9062, 0.1875, 0.9219, 0.1719, 0.9219, 0.1562, 0.9844, 0.1719, 0.9844, 0.1719, 1.0, 0.1562, 1.0, 0.1562, 0.9688, 0.1719, 0.9688, 0.1719, 0.9844, 0.1562, 0.9844, 0.1719, 0.9688, 0.1875, 0.9688, 0.1875, 0.9844, 0.1719, 0.9844, 0.09375, 0.9219, 0.1094, 0.9219, 0.1094, 0.9375, 0.09375, 0.9375, 0.09375, 0.9062, 0.1094, 0.9062, 0.1094, 0.9219, 0.09375, 0.9219, 0.1094, 0.9062, 0.125, 0.9062, 0.125, 0.9219, 0.1094, 0.9219, 0.03125, 0.9219, 0.04688, 0.9219, 0.04688, 0.9375, 0.03125, 0.9375, 0.03125, 0.9062, 0.04688, 0.9062, 0.04688, 0.9219, 0.03125, 0.9219, 0.04688, 0.9062, 0.0625, 0.9062, 0.0625, 0.9219, 0.04688, 0.9219, 0.03125, 0.9844, 0.04688, 0.9844, 0.04688, 1.0, 0.03125, 1.0, 0.03125, 0.9688, 0.04688, 0.9688, 0.04688, 0.9844, 0.03125, 0.9844, 0.04688, 0.9688, 0.0625, 0.9688, 0.0625, 0.9844, 0.04688, 0.9844, 0.3438, 0.9219, 0.3594, 0.9219, 0.3594, 0.9375, 0.3438, 0.9375, 0.3438, 0.9062, 0.3594, 0.9062, 0.3594, 0.9219, 0.3438, 0.9219, 0.3594, 0.9062, 0.375, 0.9062, 0.375, 0.9219, 0.3594, 0.9219, 0.2812, 0.9219, 0.2969, 0.9219, 0.2969, 0.9375, 0.2812, 0.9375, 0.2812, 0.9062, 0.2969, 0.9062, 0.2969, 0.9219, 0.2812, 0.9219, 0.2969, 0.9062, 0.3125, 0.9062, 0.3125, 0.9219, 0.2969, 0.9219, 0.2812, 0.9844, 0.2969, 0.9844, 0.2969, 1.0, 0.2812, 1.0, 0.2812, 0.9688, 0.2969, 0.9688, 0.2969, 0.9844, 0.2812, 0.9844, 0.2969, 0.9688, 0.3125, 0.9688, 0.3125, 0.9844, 0.2969, 0.9844, 0.3438, 0.9844, 0.3594, 0.9844, 0.3594, 1.0, 0.3438, 1.0, 0.3438, 0.9688, 0.3594, 0.9688, 0.3594, 0.9844, 0.3438, 0.9844, 0.3594, 0.9688, 0.375, 0.9688, 0.375, 0.9844, 0.3594, 0.9844, 0.09375, 0.9844, 0.1094, 0.9844, 0.1094, 1.0, 0.09375, 1.0, 0.09375, 0.9688, 0.1094, 0.9688, 0.1094, 0.9844, 0.09375, 0.9844, 0.1094, 0.9688, 0.125, 0.9688, 0.125, 0.9844, 0.1094, 0.9844, 0.2188, 0.9844, 0.2344, 0.9844, 0.2344, 1.0, 0.2188, 1.0, 0.2188, 0.9688, 0.2344, 0.9688, 0.2344, 0.9844, 0.2188, 0.9844, 0.2344, 0.9688, 0.25, 0.9688, 0.25, 0.9844, 0.2344, 0.9844, 0.0, 0.0, 0.0, 0.0, 0.0, 0.0, 0.0, 0.0, 0.0, 0.0, 0.0, 0.0, 0.0, 0.0, 0.0, 0.0, 0.0, 0.0, 0.0, 0.0, 0.0, 0.0, 0.0, 0.0, 0.0, 0.0, 0.0, 0.0, 0.0, 0.0, 0.0, 0.0, 0.0, 0.0, 0.0, 0.0, 0.0, 0.0, 0.0, 0.0, 0.0, 0.0, 0.0, 0.0, 0.0, 0.0, 0.0, 0.0, 0.0, 0.0, 0.0, 0.0, 0.0, 0.0, 0.0, 0.0, 0.0, 0.0, 0.0, 0.0, 0.0, 0.0, 0.0, 0.0, 0.0, 0.0, 0.0, 0.0, 0.0, 0.0, 0.0, 0.0, 0.0, 0.0, 0.0, 0.0, 0.0, 0.0, 0.0, 0.0, 0.0, 0.0, 0.0, 0.0, 0.0, 0.0, 0.0, 0.0, 0.0, 0.0, 0.0, 0.0, 0.0, 0.0, 0.0, 0.0, 0.0, 0.0, 0.0, 0.0, 0.0, 0.0, 0.0, 0.0, 0.0, 0.0, 0.0, 0.0, 0.0, 0.0, 0.0, 0.0, 0.0, 0.0, 0.0, 0.0, 0.0, 0.0, 0.0, 0.0, 0.0, 0.0, 0.0, 0.0, 0.0, 0.0, 0.0, 0.0, 0.0, 0.0, 0.0, 0.0, 0.0, 0.0, 0.0, 0.0, 0.0, 0.0, 0.0, 0.0, 0.0, 0.0, 0.0, 0.0, 0.0, 0.0, 0.0, 0.0, 0.0, 0.0, 0.0, 0.0, 0.0, 0.0, 0.0, 0.0, 0.0, 0.0, 0.0, 0.0, 0.0, 0.0, 0.0, 0.0, 0.0, 0.0, 0.0, 0.0, 0.0, 0.0, 0.0, 0.0, 0.0, 0.0, 0.0, 0.0, 0.0, 0.0, 0.0, 0.0, 0.0, 0.0, 0.0, 0.0, 0.0, 0.0, 0.0, 0.0, 0.0, 0.0, 0.0, 0.0])
me_plane.materials.append(mat_grass)
me_plane.materials.append(mat_road)
me_plane.materials.append(mat_dirt)
me_plane.use_remesh_preserve_volume = False
me_plane.use_remesh_preserve_attributes = False
me_plane.use_mirror_vertex_groups = False
me_plane.update()
me_cube_001 = bpy.data.meshes.new('Cube.001')
me_cube_001.from_pydata([(1.0, -4.167, 0.01821), (1.0, -4.167, 1.018), (1.0, -2.167, 0.01821), (1.0, -2.167, 1.018), (3.0, -4.167, 0.01821), (3.0, -4.167, 1.018), (3.0, -2.167, 0.01821), (3.0, -2.167, 1.018), (1.0, -4.352, 1.018), (1.0, -1.983, 1.018), (3.0, -1.983, 1.018), (3.0, -4.352, 1.018), (1.0, -3.167, 1.793), (2.0, -1.983, 1.018), (3.0, -3.167, 1.793), (2.0, -4.352, 1.018), (2.0, -3.167, 1.793)], [], [(0, 1, 3, 2), (2, 3, 7, 6), (6, 7, 5, 4), (4, 5, 1, 0), (2, 6, 4, 0), (7, 3, 9, 13, 10), (16, 12, 8, 15), (5, 7, 10, 14, 11), (3, 1, 8, 12, 9), (1, 5, 11, 15, 8), (14, 16, 15, 11), (10, 13, 16, 14), (13, 9, 12, 16)])
_uv = me_cube_001.uv_layers.new(name='UVMap')
_uv.uv.foreach_set('vector', [0.375, 0.0, 0.625, 0.0, 0.625, 0.25, 0.375, 0.25, 0.375, 0.25, 0.625, 0.25, 0.625, 0.5, 0.375, 0.5, 0.375, 0.5, 0.625, 0.5, 0.625, 0.75, 0.375, 0.75, 0.375, 0.75, 0.625, 0.75, 0.625, 1.0, 0.375, 1.0, 0.125, 0.5, 0.375, 0.5, 0.375, 0.75, 0.125, 0.75, 0.625, 0.5, 0.625, 0.25, 0.625, 0.25, 0.625, 0.375, 0.625, 0.5, 0.75, 0.625, 0.875, 0.625, 0.875, 0.75, 0.75, 0.75, 0.625, 0.75, 0.625, 0.5, 0.625, 0.5, 0.625, 0.625, 0.625, 0.75, 0.625, 0.25, 0.625, 0.0, 0.625, 0.0, 0.625, 0.125, 0.625, 0.25, 0.625, 1.0, 0.625, 0.75, 0.625, 0.75, 0.625, 0.875, 0.625, 1.0, 0.625, 0.625, 0.75, 0.625, 0.75, 0.75, 0.625, 0.75, 0.625, 0.5, 0.75, 0.5, 0.75, 0.625, 0.625, 0.625, 0.75, 0.5, 0.875, 0.5, 0.875, 0.625, 0.75, 0.625])
me_cube_001.use_remesh_preserve_volume = False
me_cube_001.use_remesh_preserve_attributes = False
me_cube_001.use_mirror_vertex_groups = False
me_cube_001.update()
me_cube_002 = bpy.data.meshes.new('Cube.002')
me_cube_002.from_pydata([(1.0, -4.167, 0.01821), (1.0, -4.167, 1.018), (1.0, -2.167, 0.01821), (1.0, -2.167, 1.018), (3.0, -4.167, 0.01821), (3.0, -4.167, 1.018), (3.0, -2.167, 0.01821), (3.0, -2.167, 1.018), (1.0, -4.352, 1.018), (1.0, -1.983, 1.018), (3.0, -1.983, 1.018), (3.0, -4.352, 1.018), (1.0, -3.167, 1.793), (2.0, -1.983, 1.018), (3.0, -3.167, 1.793), (2.0, -4.352, 1.018), (2.0, -3.167, 1.793)], [], [(0, 1, 3, 2), (2, 3, 7, 6), (6, 7, 5, 4), (4, 5, 1, 0), (2, 6, 4, 0), (7, 3, 9, 13, 10), (16, 12, 8, 15), (5, 7, 10, 14, 11), (3, 1, 8, 12, 9), (1, 5, 11, 15, 8), (14, 16, 15, 11), (10, 13, 16, 14), (13, 9, 12, 16)])
_uv = me_cube_002.uv_layers.new(name='UVMap')
_uv.uv.foreach_set('vector', [0.375, 0.0, 0.625, 0.0, 0.625, 0.25, 0.375, 0.25, 0.375, 0.25, 0.625, 0.25, 0.625, 0.5, 0.375, 0.5, 0.375, 0.5, 0.625, 0.5, 0.625, 0.75, 0.375, 0.75, 0.375, 0.75, 0.625, 0.75, 0.625, 1.0, 0.375, 1.0, 0.125, 0.5, 0.375, 0.5, 0.375, 0.75, 0.125, 0.75, 0.625, 0.5, 0.625, 0.25, 0.625, 0.25, 0.625, 0.375, 0.625, 0.5, 0.75, 0.625, 0.875, 0.625, 0.875, 0.75, 0.75, 0.75, 0.625, 0.75, 0.625, 0.5, 0.625, 0.5, 0.625, 0.625, 0.625, 0.75, 0.625, 0.25, 0.625, 0.0, 0.625, 0.0, 0.625, 0.125, 0.625, 0.25, 0.625, 1.0, 0.625, 0.75, 0.625, 0.75, 0.625, 0.875, 0.625, 1.0, 0.625, 0.625, 0.75, 0.625, 0.75, 0.75, 0.625, 0.75, 0.625, 0.5, 0.75, 0.5, 0.75, 0.625, 0.625, 0.625, 0.75, 0.5, 0.875, 0.5, 0.875, 0.625, 0.75, 0.625])
me_cube_002.use_remesh_preserve_volume = False
me_cube_002.use_remesh_preserve_attributes = False
me_cube_002.use_mirror_vertex_groups = False
me_cube_002.update()
me_cube_003 = bpy.data.meshes.new('Cube.003')
me_cube_003.from_pydata([(-1.0, -1.0, -0.9014), (-1.0, -1.0, 0.09861), (-1.0, 1.0, -0.9014), (-1.0, 1.0, 0.09861), (1.0, -1.0, -0.9014), (1.0, -1.0, 0.09861), (1.0, 1.0, -0.9014), (1.0, 1.0, 0.09861), (-1.0, -1.185, 0.09861), (-1.0, 1.185, 0.09861), (1.0, 1.185, 0.09861), (1.0, -1.185, 0.09861), (-1.0, 0.0, 0.8731), (0.0, 1.185, 0.09861), (1.0, 0.0, 0.8731), (0.0, -1.185, 0.09861), (0.0, 0.0, 0.8731)], [], [(0, 1, 3, 2), (2, 3, 7, 6), (6, 7, 5, 4), (4, 5, 1, 0), (2, 6, 4, 0), (7, 3, 9, 13, 10), (16, 12, 8, 15), (5, 7, 10, 14, 11), (3, 1, 8, 12, 9), (1, 5, 11, 15, 8), (14, 16, 15, 11), (10, 13, 16, 14), (13, 9, 12, 16)])
_uv = me_cube_003.uv_layers.new(name='UVMap')
_uv.uv.foreach_set('vector', [0.375, 0.0, 0.625, 0.0, 0.625, 0.25, 0.375, 0.25, 0.375, 0.25, 0.625, 0.25, 0.625, 0.5, 0.375, 0.5, 0.375, 0.5, 0.625, 0.5, 0.625, 0.75, 0.375, 0.75, 0.375, 0.75, 0.625, 0.75, 0.625, 1.0, 0.375, 1.0, 0.125, 0.5, 0.375, 0.5, 0.375, 0.75, 0.125, 0.75, 0.625, 0.5, 0.625, 0.25, 0.625, 0.25, 0.625, 0.375, 0.625, 0.5, 0.75, 0.625, 0.875, 0.625, 0.875, 0.75, 0.75, 0.75, 0.625, 0.75, 0.625, 0.5, 0.625, 0.5, 0.625, 0.625, 0.625, 0.75, 0.625, 0.25, 0.625, 0.0, 0.625, 0.0, 0.625, 0.125, 0.625, 0.25, 0.625, 1.0, 0.625, 0.75, 0.625, 0.75, 0.625, 0.875, 0.625, 1.0, 0.625, 0.625, 0.75, 0.625, 0.75, 0.75, 0.625, 0.75, 0.625, 0.5, 0.75, 0.5, 0.75, 0.625, 0.625, 0.625, 0.75, 0.5, 0.875, 0.5, 0.875, 0.625, 0.75, 0.625])
me_cube_003.use_remesh_preserve_volume = False
me_cube_003.use_remesh_preserve_attributes = False
me_cube_003.use_mirror_vertex_groups = False
me_cube_003.update()

# ---- objects
ob_plane = bpy.data.objects.new('Plane', me_plane)
ob_cube = bpy.data.objects.new('Cube', me_cube_001)
ob_cube_001 = bpy.data.objects.new('Cube.001', me_cube_002)
ob_cube_002 = bpy.data.objects.new('Cube.002', me_cube_003)

# ---- transforms, parenting, visibility, modifiers, constraints
ob_plane.location = (0.0, 0.0, 0.0)
ob_plane.scale = (10.0, 10.0, 10.0)
ob_plane.lineart.crease_threshold = 0.0
ob_cube.location = (-5.062, -7.51, 0.0)
ob_cube.scale = (0.5, 0.5, 0.5)
ob_cube.lineart.crease_threshold = 0.0
_m = ob_cube.modifiers.new('Array', 'ARRAY')
_m.count = 4
_m.constant_offset_displace = (0.0, 0.0, 0.0)
_m.relative_offset_displace = (0.0, 2.0, 0.0)
_m = ob_cube.modifiers.new('Array.001', 'ARRAY')
_m.constant_offset_displace = (0.0, 0.0, 0.0)
_m.relative_offset_displace = (2.0, 0.0, 0.0)
ob_cube_001.location = (0.0, 0.0, 0.0)
ob_cube_001.scale = (0.5, 0.5, 0.5)
ob_cube_001.lineart.crease_threshold = 0.0
_m = ob_cube_001.modifiers.new('Array', 'ARRAY')
_m.count = 5
_m.constant_offset_displace = (0.0, 0.0, 0.0)
_m.relative_offset_displace = (0.0, 2.0, 0.0)
_m = ob_cube_001.modifiers.new('Array.001', 'ARRAY')
_m.constant_offset_displace = (0.0, 0.0, 0.0)
_m.relative_offset_displace = (3.0, 0.0, 0.0)
ob_cube_002.location = (-2.995, 1.516, 0.9061)
ob_cube_002.lineart.crease_threshold = 0.0

# ---- collection membership
col_floor.objects.link(ob_plane)
col_houses.objects.link(ob_cube)
col_houses.objects.link(ob_cube_001)
col_houses.objects.link(ob_cube_002)

# ---- scene / render settings (as saved in the file)
scene.frame_start = 1; scene.frame_end = 250; scene.frame_set(1)
scene.render.engine = 'BLENDER_EEVEE_NEXT'
scene.cycles.use_denoising = False
scene.cycles.samples = 128
scene.cycles.sampling_pattern = 'TABULATED_SOBOL'
scene.cycles.use_adaptive_sampling = False
scene.cycles.use_light_tree = False
scene.view_settings.view_transform = 'Filmic'
bpy.context.view_layer.update()

# ---- added for rendering (the .blend has no active camera and no usable light): camera, sun
cam_auto = bpy.data.cameras.new('AutoCamera')
cam_auto.lens = 50.0
cam_auto.sensor_width = 36.0
cam_auto.clip_end = 1000.0
ob_auto_camera = bpy.data.objects.new('AutoCamera', cam_auto)
scene.collection.objects.link(ob_auto_camera)
ob_auto_camera.location = (26.2357, -31.4828, 21.7599)
ob_auto_camera.rotation_euler = (1.09748, -7.21219e-08, 0.694738)
scene.camera = ob_auto_camera
light_auto_sun = bpy.data.lights.new('AutoSun', 'SUN')
light_auto_sun.energy = 3.0
light_auto_sun.angle = 0.0523599
ob_auto_sun = bpy.data.objects.new('AutoSun', light_auto_sun)
scene.collection.objects.link(ob_auto_sun)
ob_auto_sun.rotation_euler = (0.872665, 0.174533, 0.523599)
bpy.context.view_layer.update()
